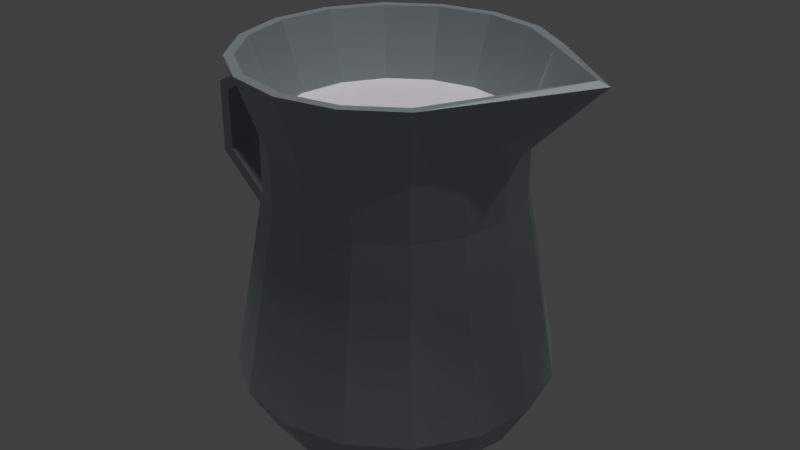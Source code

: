 # Source: LowPolyPitcher.blend  (saved by Blender 2.78.0; exported with 4.5.12 LTS)
import bpy
from mathutils import Matrix  # noqa: F401  (used for matrix-valued properties, if any)

bpy.ops.wm.read_factory_settings(use_empty=True)
scene = bpy.context.scene
scene.name = 'Scene'

# ---- collections
col_collection_1 = bpy.data.collections.new('Collection 1'); scene.collection.children.link(col_collection_1)

# ---- materials (node trees are filled in below, after node groups)
mat_mat3 = bpy.data.materials.new('mat3')
mat_mat3.alpha_threshold = 0.0
mat_mat3.diffuse_color = (1.0, 0.9699, 0.9699, 1.0)
mat_mat3.roughness = 0.5
mat_mat1 = bpy.data.materials.new('mat1')
mat_mat1.alpha_threshold = 0.0
mat_mat1.diffuse_color = (1.0, 0.9165, 0.8322, 1.0)
mat_mat1.roughness = 0.5

# ---- material node trees
mat_mat3.use_nodes = True; mat_mat3.node_tree.nodes.clear()
_N = mat_mat3.node_tree.nodes; _L = mat_mat3.node_tree.links
n0 = _N.new('ShaderNodeOutputMaterial'); n0.name = 'Material Output'; n0.location = (300, 300)
n1 = _N.new('ShaderNodeBsdfDiffuse'); n1.name = 'Diffuse BSDF'; n1.location = (10, 300)
n1.inputs[0].default_value = (1.0, 0.9576, 0.9893, 1.0)
_L.new(n1.outputs[0], n0.inputs[0])
n0.is_active_output = True
mat_mat1.use_nodes = True; mat_mat1.node_tree.nodes.clear()
_N = mat_mat1.node_tree.nodes; _L = mat_mat1.node_tree.links
n0 = _N.new('ShaderNodeOutputMaterial'); n0.name = 'Material Output'; n0.location = (300, 300)
n1 = _N.new('ShaderNodeBsdfAnisotropic'); n1.name = 'Glossy BSDF'; n1.location = (10, 300)
n1.distribution = 'GGX'
n1.inputs[0].default_value = (0.5855, 0.6663, 0.686, 1.0)
n1.inputs[1].default_value = 0.7217
_L.new(n1.outputs[0], n0.inputs[0])
n0.is_active_output = True

# ---- world
world_world = bpy.data.worlds.new('World'); scene.world = world_world
world_world.color = (0.05088, 0.05088, 0.05088)
world_world.use_sun_shadow = False
world_world.sun_shadow_jitter_overblur = 0.0
world_world.cycles.sampling_method = 'MANUAL'

# ---- lights
light_sun = bpy.data.lights.new('Sun', 'SUN')
light_sun.transmission_factor = 0.0
light_sun.angle = 0.1993
light_sun.energy = 1.0
light_sun.shadow_buffer_clip_start = 0.5
light_sun.shadow_soft_size = 0.1
light_sun.shadow_cascade_max_distance = 1000.0
light_lamp = bpy.data.lights.new('Lamp', 'POINT')
light_lamp.transmission_factor = 0.0
light_lamp.cutoff_distance = 30.0
light_lamp.energy = 100.0
light_lamp.shadow_buffer_clip_start = 1.001
light_lamp.shadow_soft_size = 0.1
light_lamp.shadow_maximum_resolution = 0.006
light_lamp.use_absolute_resolution = True

# ---- meshes
me_combin_004 = bpy.data.meshes.new('Combin_004')
me_combin_004.from_pydata([(35.25, 2.54, -4.174e-31), (32.57, 2.54, 13.49), (24.93, 2.54, 24.93), (13.49, 2.54, 32.57), (3.717e-13, 2.54, 35.25), (-13.49, 2.54, 32.57), (-24.93, 2.54, 24.93), (-32.57, 2.54, 13.49), (-35.25, 2.54, -1.878e-30), (-32.57, 2.54, -13.49), (-24.93, 2.54, -24.93), (-13.49, 2.54, -32.57), (3.717e-13, 2.54, -35.25), (13.49, 2.54, -32.57), (24.93, 2.54, -24.93), (32.57, 2.54, -13.49), (-33.07, 82.55, -1.88e-15), (-30.55, 82.55, 12.66), (-23.38, 82.55, 23.38), (-12.66, 82.55, 30.55), (3.491e-13, 82.55, 33.07), (12.66, 82.55, 30.55), (23.38, 82.55, 23.38), (30.55, 82.55, 12.66), (33.07, 82.55, -1.88e-15), (30.55, 82.55, -12.66), (23.38, 82.55, -23.38), (12.66, 82.55, -30.55), (3.491e-13, 82.55, -33.07), (-12.66, 82.55, -30.55), (-23.38, 82.55, -23.38), (-30.55, 82.55, -12.66), (41.78, 13.74, 0.0), (35.25, 2.54, -4.174e-31), (32.57, 2.54, 13.49), (38.6, 13.74, 15.99), (41.78, 13.74, 0.0), (29.97, 65.13, 12.41), (32.44, 65.13, 0.0), (38.6, 13.74, 15.99), (30.55, 82.55, 12.66), (33.07, 82.55, -1.88e-15), (32.44, 80.77, 0.0), (29.97, 80.77, 12.41), (29.97, 65.13, 12.41), (32.44, 80.77, 0.0), (32.44, 65.13, 0.0), (29.97, 80.77, 12.41), (-32.57, 2.54, 13.49), (-35.25, 2.54, -1.878e-30), (-41.78, 13.74, 0.0), (-38.6, 13.74, 15.99), (-38.6, 13.74, 15.99), (-32.44, 65.13, 0.0), (-41.78, 13.74, 0.0), (-29.97, 65.13, 12.41), (-33.07, 82.55, -1.88e-15), (-32.44, 80.77, 1.52e-15), (-30.55, 82.55, 12.66), (-29.97, 80.77, 12.41), (-32.44, 65.13, 0.0), (-29.97, 80.77, 12.41), (-29.97, 65.13, 12.41), (-32.44, 80.77, 1.52e-15), (-24.93, 2.54, 24.93), (-32.57, 2.54, 13.49), (-38.6, 13.74, 15.99), (-29.55, 13.74, 29.55), (-29.55, 13.74, 29.55), (-38.6, 13.74, 15.99), (-29.97, 65.13, 12.41), (-22.94, 65.13, 22.94), (-30.55, 82.55, 12.66), (-29.97, 80.77, 12.41), (-23.38, 82.55, 23.38), (-22.94, 80.77, 22.94), (-29.97, 65.13, 12.41), (-22.94, 80.77, 22.94), (-22.94, 65.13, 22.94), (-29.97, 80.77, 12.41), (-13.49, 2.54, 32.57), (-24.93, 2.54, 24.93), (-29.55, 13.74, 29.55), (-15.99, 13.74, 38.6), (-15.99, 13.74, 38.6), (-29.55, 13.74, 29.55), (-22.94, 65.13, 22.94), (-12.41, 65.13, 29.97), (-23.38, 82.55, 23.38), (-22.94, 80.77, 22.94), (-12.66, 82.55, 30.55), (-12.41, 80.77, 29.97), (-22.94, 80.77, 22.94), (-22.94, 65.13, 22.94), (-12.41, 80.77, 29.97), (-12.41, 65.13, 29.97), (4.436e-13, 13.74, 41.78), (3.717e-13, 2.54, 35.25), (-13.49, 2.54, 32.57), (-15.99, 13.74, 38.6), (4.436e-13, 13.74, 41.78), (-15.99, 13.74, 38.6), (-12.41, 65.13, 29.97), (3.451e-13, 65.13, 32.44), (-12.66, 82.55, 30.55), (-12.41, 80.77, 29.97), (3.491e-13, 82.55, 33.07), (3.486e-13, 80.77, 32.44), (-12.41, 80.77, 29.97), (-12.41, 65.13, 29.97), (3.486e-13, 80.77, 32.44), (3.451e-13, 65.13, 32.44), (15.99, 13.74, 38.6), (13.49, 2.54, 32.57), (3.717e-13, 2.54, 35.25), (4.436e-13, 13.74, 41.78), (15.99, 13.74, 38.6), (4.436e-13, 13.74, 41.78), (3.451e-13, 65.13, 32.44), (12.41, 65.13, 29.97), (12.66, 82.55, 30.55), (3.491e-13, 82.55, 33.07), (3.486e-13, 80.77, 32.44), (12.41, 80.77, 29.97), (3.451e-13, 65.13, 32.44), (12.41, 80.77, 29.97), (12.41, 65.13, 29.97), (3.486e-13, 80.77, 32.44), (24.93, 2.54, 24.93), (13.49, 2.54, 32.57), (15.99, 13.74, 38.6), (29.55, 13.74, 29.55), (29.55, 13.74, 29.55), (15.99, 13.74, 38.6), (12.41, 65.13, 29.97), (22.94, 65.13, 22.94), (23.38, 82.55, 23.38), (12.66, 82.55, 30.55), (12.41, 80.77, 29.97), (22.94, 80.77, 22.94), (12.41, 65.13, 29.97), (22.94, 80.77, 22.94), (22.94, 65.13, 22.94), (12.41, 80.77, 29.97), (32.57, 2.54, 13.49), (24.93, 2.54, 24.93), (29.55, 13.74, 29.55), (38.6, 13.74, 15.99), (38.6, 13.74, 15.99), (29.97, 65.13, 12.41), (29.55, 13.74, 29.55), (22.94, 65.13, 22.94), (30.55, 82.55, 12.66), (23.38, 82.55, 23.38), (22.94, 80.77, 22.94), (29.97, 80.77, 12.41), (22.94, 80.77, 22.94), (29.97, 80.77, 12.41), (29.97, 65.13, 12.41), (22.94, 65.13, 22.94), (41.78, 13.74, 0.0), (32.57, 2.54, -13.49), (35.25, 2.54, -4.174e-31), (38.6, 13.74, -15.99), (41.78, 13.74, 0.0), (32.44, 65.13, 0.0), (38.6, 13.74, -15.99), (29.97, 65.13, -12.41), (33.07, 82.55, -1.88e-15), (30.55, 82.55, -12.66), (32.44, 80.77, 0.0), (29.97, 80.77, -12.41), (29.97, 65.13, -12.41), (32.44, 80.77, 0.0), (32.44, 65.13, 0.0), (29.97, 80.77, -12.41), (-35.25, 2.54, -1.878e-30), (-32.57, 2.54, -13.49), (-41.78, 13.74, 0.0), (-38.6, 13.74, -15.99), (-38.6, 13.74, -15.99), (-32.44, 65.13, 0.0), (-29.97, 65.13, -12.41), (-41.78, 13.74, 0.0), (-30.55, 82.55, -12.66), (-33.07, 82.55, -1.88e-15), (-32.44, 80.77, 1.52e-15), (-29.97, 80.77, -12.41), (-32.44, 65.13, 0.0), (-29.97, 80.77, -12.41), (-32.44, 80.77, 1.52e-15), (-29.97, 65.13, -12.41), (-32.57, 2.54, -13.49), (-24.93, 2.54, -24.93), (-38.6, 13.74, -15.99), (-29.55, 13.74, -29.55), (-29.55, 13.74, -29.55), (-29.97, 65.13, -12.41), (-22.94, 65.13, -22.94), (-38.6, 13.74, -15.99), (-23.38, 82.55, -23.38), (-30.55, 82.55, -12.66), (-29.97, 80.77, -12.41), (-22.94, 80.77, -22.94), (-29.97, 65.13, -12.41), (-22.94, 65.13, -22.94), (-22.94, 80.77, -22.94), (-29.97, 80.77, -12.41), (-24.93, 2.54, -24.93), (-13.49, 2.54, -32.57), (-29.55, 13.74, -29.55), (-15.99, 13.74, -38.6), (-15.99, 13.74, -38.6), (-22.94, 65.13, -22.94), (-12.41, 65.13, -29.97), (-29.55, 13.74, -29.55), (-12.66, 82.55, -30.55), (-23.38, 82.55, -23.38), (-22.94, 80.77, -22.94), (-12.41, 80.77, -29.97), (-22.94, 65.13, -22.94), (-22.94, 80.77, -22.94), (-12.41, 65.13, -29.97), (-12.41, 80.77, -29.97), (4.436e-13, 13.74, -41.78), (-13.49, 2.54, -32.57), (3.717e-13, 2.54, -35.25), (-15.99, 13.74, -38.6), (4.436e-13, 13.74, -41.78), (-12.41, 65.13, -29.97), (3.451e-13, 65.13, -32.44), (-15.99, 13.74, -38.6), (3.491e-13, 82.55, -33.07), (-12.66, 82.55, -30.55), (-12.41, 80.77, -29.97), (3.486e-13, 80.77, -32.44), (-12.41, 65.13, -29.97), (-12.41, 80.77, -29.97), (3.486e-13, 80.77, -32.44), (3.451e-13, 65.13, -32.44), (15.99, 13.74, -38.6), (3.717e-13, 2.54, -35.25), (4.436e-13, 13.74, -41.78), (13.49, 2.54, -32.57), (15.99, 13.74, -38.6), (3.451e-13, 65.13, -32.44), (12.41, 65.13, -29.97), (4.436e-13, 13.74, -41.78), (12.66, 82.55, -30.55), (3.491e-13, 82.55, -33.07), (3.486e-13, 80.77, -32.44), (12.41, 80.77, -29.97), (3.451e-13, 65.13, -32.44), (12.41, 80.77, -29.97), (3.486e-13, 80.77, -32.44), (12.41, 65.13, -29.97), (13.49, 2.54, -32.57), (24.93, 2.54, -24.93), (15.99, 13.74, -38.6), (29.55, 13.74, -29.55), (29.55, 13.74, -29.55), (12.41, 65.13, -29.97), (22.94, 65.13, -22.94), (15.99, 13.74, -38.6), (23.38, 82.55, -23.38), (12.66, 82.55, -30.55), (12.41, 80.77, -29.97), (22.94, 80.77, -22.94), (12.41, 65.13, -29.97), (22.94, 65.13, -22.94), (22.94, 80.77, -22.94), (12.41, 80.77, -29.97), (24.93, 2.54, -24.93), (32.57, 2.54, -13.49), (29.55, 13.74, -29.55), (38.6, 13.74, -15.99), (38.6, 13.74, -15.99), (22.94, 65.13, -22.94), (29.55, 13.74, -29.55), (29.97, 65.13, -12.41), (30.55, 82.55, -12.66), (23.38, 82.55, -23.38), (22.94, 80.77, -22.94), (29.97, 80.77, -12.41), (22.94, 80.77, -22.94), (29.97, 65.13, -12.41), (29.97, 80.77, -12.41), (22.94, 65.13, -22.94)], [], [(10, 8, 9), (11, 7, 10), (12, 6, 11), (7, 8, 10), (6, 7, 11), (6, 12, 5), (5, 12, 13), (14, 4, 13), (3, 14, 15), (15, 0, 2), (3, 4, 14), (15, 2, 3), (0, 1, 2), (5, 13, 4), (25, 23, 24), (28, 25, 26), (25, 28, 23), (21, 22, 23), (23, 20, 21), (17, 20, 23), (26, 27, 28), (30, 28, 29), (28, 30, 31), (17, 28, 31), (18, 19, 20), (18, 20, 17), (17, 31, 16), (28, 17, 23), (33, 32, 35), (35, 34, 33), (37, 39, 36), (37, 36, 38), (42, 41, 40), (40, 43, 42), (44, 46, 45), (44, 45, 47), (48, 51, 50), (50, 49, 48), (52, 55, 53), (52, 53, 54), (59, 58, 56), (56, 57, 59), (60, 62, 61), (60, 61, 63), (64, 67, 66), (66, 65, 64), (68, 71, 70), (68, 70, 69), (75, 74, 72), (72, 73, 75), (76, 78, 77), (76, 77, 79), (81, 83, 82), (83, 81, 80), (84, 87, 86), (84, 86, 85), (91, 90, 88), (88, 89, 91), (93, 95, 94), (93, 94, 92), (97, 96, 99), (99, 98, 97), (100, 103, 102), (100, 102, 101), (107, 106, 104), (104, 105, 107), (109, 111, 110), (109, 110, 108), (113, 112, 115), (115, 114, 113), (116, 119, 118), (116, 118, 117), (123, 120, 121), (121, 122, 123), (124, 126, 125), (124, 125, 127), (129, 131, 130), (131, 129, 128), (132, 135, 134), (132, 134, 133), (139, 136, 137), (137, 138, 139), (140, 142, 141), (140, 141, 143), (145, 147, 146), (147, 145, 144), (148, 149, 151), (148, 151, 150), (155, 152, 153), (153, 154, 155), (159, 158, 157), (159, 157, 156), (162, 163, 160), (163, 162, 161), (166, 167, 165), (166, 165, 164), (170, 169, 168), (169, 170, 171), (175, 173, 174), (175, 174, 172), (177, 178, 179), (178, 177, 176), (183, 181, 182), (183, 182, 180), (187, 185, 184), (185, 187, 186), (190, 189, 191), (190, 191, 188), (193, 194, 195), (194, 193, 192), (199, 197, 198), (199, 198, 196), (203, 201, 200), (201, 203, 202), (207, 206, 205), (207, 205, 204), (209, 210, 211), (210, 209, 208), (215, 213, 214), (215, 214, 212), (219, 217, 216), (217, 219, 218), (221, 223, 222), (221, 222, 220), (226, 227, 224), (227, 226, 225), (231, 229, 230), (231, 230, 228), (235, 233, 232), (233, 235, 234), (237, 238, 239), (237, 239, 236), (243, 242, 240), (242, 243, 241), (247, 245, 246), (247, 246, 244), (251, 249, 248), (249, 251, 250), (254, 253, 255), (254, 255, 252), (256, 258, 259), (259, 257, 256), (263, 261, 262), (263, 262, 260), (267, 265, 264), (265, 267, 266), (271, 270, 269), (271, 269, 268), (272, 274, 275), (275, 273, 272), (278, 277, 279), (278, 279, 276), (283, 281, 280), (281, 283, 282), (284, 286, 285), (284, 285, 287)])
_uv = me_combin_004.uv_layers.new(name='UVMap')
_uv.uv.foreach_set('vector', [0.311, 0.1107, 0.311, 0.248, 0.2973, 0.1794, 0.3499, 0.05253, 0.3499, 0.3062, 0.311, 0.1107, 0.408, 0.01365, 0.408, 0.3451, 0.3499, 0.05253, 0.3499, 0.3062, 0.311, 0.248, 0.311, 0.1107, 0.408, 0.3451, 0.3499, 0.3062, 0.3499, 0.05253, 0.408, 0.3451, 0.408, 0.01365, 0.4767, 0.3587, 0.4767, 0.3587, 0.408, 0.01365, 0.4767, 0.0, 0.5453, 0.01365, 0.5453, 0.3451, 0.4767, 0.0, 0.6035, 0.3062, 0.5453, 0.01365, 0.6035, 0.05253, 0.6035, 0.05253, 0.6424, 0.1107, 0.6424, 0.248, 0.6035, 0.3062, 0.5453, 0.3451, 0.5453, 0.01365, 0.6035, 0.05253, 0.6424, 0.248, 0.6035, 0.3062, 0.6424, 0.1107, 0.656, 0.1794, 0.6424, 0.248, 0.4767, 0.3587, 0.4767, 0.0, 0.5453, 0.3451, 0.9495, 0.4918, 0.831, 0.4425, 0.8951, 0.4553, 0.9858, 0.6751, 0.9495, 0.4918, 0.9858, 0.5464, 0.9495, 0.4918, 0.9858, 0.6751, 0.831, 0.4425, 0.7126, 0.4918, 0.7669, 0.4553, 0.831, 0.4425, 0.831, 0.4425, 0.6763, 0.5464, 0.7126, 0.4918, 0.7126, 0.7297, 0.6763, 0.5464, 0.831, 0.4425, 0.9858, 0.5464, 0.9985, 0.6108, 0.9858, 0.6751, 0.8951, 0.7662, 0.9858, 0.6751, 0.9495, 0.7297, 0.9858, 0.6751, 0.8951, 0.7662, 0.831, 0.779, 0.7126, 0.7297, 0.9858, 0.6751, 0.831, 0.779, 0.6763, 0.6751, 0.6635, 0.6108, 0.6763, 0.5464, 0.6763, 0.6751, 0.6763, 0.5464, 0.7126, 0.7297, 0.7126, 0.7297, 0.831, 0.779, 0.7669, 0.7662, 0.9858, 0.6751, 0.7126, 0.7297, 0.831, 0.4425, 0.9146, 0.1766, 0.9146, 0.1106, 0.8322, 0.1188, 0.8322, 0.1188, 0.845, 0.1834, 0.9146, 0.1766, 0.09205, 0.6882, 0.08294, 0.9523, 0.1644, 0.9523, 0.09205, 0.6882, 0.1644, 0.9523, 0.1553, 0.6882, 0.00958, 0.1651, 0.0, 0.1651, 0.00427, 0.2306, 0.00427, 0.2306, 0.01377, 0.2293, 0.00958, 0.1651, 0.2096, 0.2295, 0.2096, 0.2924, 0.2892, 0.2924, 0.2096, 0.2295, 0.2892, 0.2924, 0.2892, 0.2295, 0.2889, 0.08254, 0.223, 0.08254, 0.2311, 0.1636, 0.2311, 0.1636, 0.2958, 0.1509, 0.2889, 0.08254, 0.8307, 0.2656, 0.8214, 0.0, 0.7571, 0.0, 0.8307, 0.2656, 0.7571, 0.0, 0.7478, 0.2656, 0.1162, 0.2939, 0.1066, 0.2939, 0.1109, 0.3594, 0.1109, 0.3594, 0.1204, 0.3581, 0.1162, 0.2939, 0.08123, 0.5554, 0.08123, 0.6198, 0.1608, 0.6198, 0.08123, 0.5554, 0.1608, 0.6198, 0.1608, 0.5554, 0.06594, 0.0, 0.0, 0.0, 0.00815, 0.08107, 0.00815, 0.08107, 0.07281, 0.06841, 0.06594, 0.0, 0.5791, 0.6867, 0.57, 0.4226, 0.5067, 0.4226, 0.5791, 0.6867, 0.5067, 0.4226, 0.4976, 0.6867, 0.05528, 0.1651, 0.0457, 0.1651, 0.04997, 0.2306, 0.04997, 0.2306, 0.05947, 0.2293, 0.05528, 0.1651, 0.2096, 0.2939, 0.2096, 0.3568, 0.2892, 0.3568, 0.2096, 0.2939, 0.2892, 0.3568, 0.2892, 0.2939, 0.1471, 0.1509, 0.07433, 0.08254, 0.08248, 0.1636, 0.07433, 0.08254, 0.1471, 0.1509, 0.1403, 0.08254, 0.6621, 0.9523, 0.6529, 0.6882, 0.5897, 0.6882, 0.6621, 0.9523, 0.5897, 0.6882, 0.5806, 0.9523, 0.1162, 0.1651, 0.1066, 0.1651, 0.1109, 0.2306, 0.1109, 0.2306, 0.1204, 0.2293, 0.1162, 0.1651, 0.08123, 0.4226, 0.08123, 0.487, 0.1608, 0.487, 0.08123, 0.4226, 0.1608, 0.487, 0.1608, 0.4226, 0.9146, 0.2872, 0.9146, 0.2213, 0.8322, 0.2294, 0.8322, 0.2294, 0.845, 0.2941, 0.9146, 0.2872, 0.3303, 0.9523, 0.3212, 0.6882, 0.2579, 0.6882, 0.3303, 0.9523, 0.2579, 0.6882, 0.2488, 0.9523, 0.101, 0.1651, 0.0914, 0.1651, 0.09567, 0.2306, 0.09567, 0.2306, 0.1052, 0.2293, 0.101, 0.1651, 0.1219, 0.3582, 0.1219, 0.4212, 0.2014, 0.4212, 0.1219, 0.3582, 0.2014, 0.4212, 0.2014, 0.3582, 0.9146, 0.3978, 0.9146, 0.3319, 0.8322, 0.34, 0.8322, 0.34, 0.845, 0.4047, 0.9146, 0.3978, 0.4962, 0.6867, 0.4871, 0.4226, 0.4238, 0.4226, 0.4962, 0.6867, 0.4238, 0.4226, 0.4147, 0.6867, 0.04005, 0.2939, 0.03047, 0.2939, 0.03474, 0.3594, 0.03474, 0.3594, 0.04424, 0.3581, 0.04005, 0.2939, 0.1219, 0.2939, 0.1219, 0.3568, 0.2014, 0.3568, 0.1219, 0.2939, 0.2014, 0.3568, 0.2014, 0.2939, 0.2958, 0.06841, 0.223, 0.0, 0.2311, 0.08107, 0.223, 0.0, 0.2958, 0.06841, 0.2889, 0.0, 0.4132, 0.9523, 0.4041, 0.6882, 0.3409, 0.6882, 0.4132, 0.9523, 0.3409, 0.6882, 0.3318, 0.9523, 0.05528, 0.2939, 0.0457, 0.2939, 0.04997, 0.3594, 0.04997, 0.3594, 0.05947, 0.3581, 0.05528, 0.2939, 0.08123, 0.489, 0.08123, 0.5534, 0.1608, 0.5534, 0.08123, 0.489, 0.1608, 0.5534, 0.1608, 0.489, 0.929, 0.1834, 0.9985, 0.1106, 0.9161, 0.1188, 0.9985, 0.1106, 0.929, 0.1834, 0.9985, 0.1766, 0.33, 0.6867, 0.3208, 0.4226, 0.2564, 0.4226, 0.33, 0.6867, 0.2564, 0.4226, 0.2471, 0.6867, 0.08575, 0.2939, 0.07617, 0.2939, 0.08044, 0.3594, 0.08044, 0.3594, 0.08994, 0.3581, 0.08575, 0.2939, 0.1219, 0.2295, 0.1219, 0.2924, 0.2014, 0.2924, 0.1219, 0.2295, 0.2014, 0.2924, 0.2014, 0.2295, 0.8322, 0.06594, 0.9146, 0.00815, 0.8322, 0.0, 0.9146, 0.00815, 0.8322, 0.06594, 0.9017, 0.07281, 0.0, 0.6882, 0.009111, 0.9523, 0.07236, 0.9523, 0.0, 0.6882, 0.07236, 0.9523, 0.08147, 0.6882, 0.02481, 0.2306, 0.0195, 0.1651, 0.01523, 0.2306, 0.0195, 0.1651, 0.02481, 0.2306, 0.029, 0.1663, 0.2096, 0.1651, 0.2096, 0.228, 0.2892, 0.228, 0.2096, 0.1651, 0.2892, 0.228, 0.2892, 0.1651, 0.2146, 0.1636, 0.1568, 0.08254, 0.1487, 0.1636, 0.1568, 0.08254, 0.2146, 0.1636, 0.2215, 0.09521, 0.6635, 0.0, 0.6728, 0.2656, 0.7371, 0.2656, 0.6635, 0.0, 0.7371, 0.2656, 0.7464, 0.0, 0.101, 0.3594, 0.09567, 0.2939, 0.0914, 0.3594, 0.09567, 0.2939, 0.101, 0.3594, 0.1052, 0.2951, 0.08123, 0.6218, 0.08123, 0.6862, 0.1608, 0.6862, 0.08123, 0.6218, 0.1608, 0.6862, 0.1608, 0.6218, 0.1403, 0.08107, 0.08248, 0.0, 0.07433, 0.08107, 0.08248, 0.0, 0.1403, 0.08107, 0.1471, 0.01267, 0.5806, 0.4226, 0.5897, 0.6867, 0.6529, 0.6867, 0.5806, 0.4226, 0.6529, 0.6867, 0.6621, 0.4226, 0.04005, 0.2306, 0.03474, 0.1651, 0.03047, 0.2306, 0.03474, 0.1651, 0.04005, 0.2306, 0.04424, 0.1663, 0.0, 0.489, 0.0, 0.5534, 0.07958, 0.5534, 0.0, 0.489, 0.07958, 0.5534, 0.07958, 0.489, 0.06594, 0.1636, 0.00815, 0.08254, 0.0, 0.1636, 0.00815, 0.08254, 0.06594, 0.1636, 0.07281, 0.09521, 0.4976, 0.6882, 0.5067, 0.9523, 0.57, 0.9523, 0.4976, 0.6882, 0.57, 0.9523, 0.5791, 0.6882, 0.02481, 0.3594, 0.0195, 0.2939, 0.01523, 0.3594, 0.0195, 0.2939, 0.02481, 0.3594, 0.029, 0.2951, 0.0, 0.5554, 0.0, 0.6198, 0.07958, 0.6198, 0.0, 0.5554, 0.07958, 0.6198, 0.07958, 0.5554, 0.9161, 0.3978, 0.9985, 0.34, 0.9161, 0.3319, 0.9985, 0.34, 0.9161, 0.3978, 0.9857, 0.4047, 0.1659, 0.6882, 0.175, 0.9523, 0.2382, 0.9523, 0.1659, 0.6882, 0.2382, 0.9523, 0.2474, 0.6882, 0.08575, 0.2306, 0.08044, 0.1651, 0.07617, 0.2306, 0.08044, 0.1651, 0.08575, 0.2306, 0.08994, 0.1663, 0.0, 0.4226, 0.0, 0.487, 0.07958, 0.487, 0.0, 0.4226, 0.07958, 0.487, 0.07958, 0.4226, 0.9161, 0.2872, 0.9985, 0.2294, 0.9161, 0.2213, 0.9985, 0.2294, 0.9161, 0.2872, 0.9857, 0.2941, 0.3318, 0.4226, 0.3409, 0.6867, 0.4041, 0.6867, 0.3318, 0.4226, 0.4041, 0.6867, 0.4132, 0.4226, 0.07051, 0.2306, 0.0652, 0.1651, 0.06093, 0.2306, 0.0652, 0.1651, 0.07051, 0.2306, 0.0747, 0.1663, 0.2096, 0.3582, 0.2096, 0.4212, 0.2892, 0.4212, 0.2096, 0.3582, 0.2892, 0.4212, 0.2892, 0.3582, 0.2215, 0.01267, 0.1568, 0.0, 0.1487, 0.08107, 0.1487, 0.08107, 0.2146, 0.08107, 0.2215, 0.01267, 0.4147, 0.6882, 0.4238, 0.9523, 0.4871, 0.9523, 0.4147, 0.6882, 0.4871, 0.9523, 0.4962, 0.6882, 0.00958, 0.3594, 0.00427, 0.2939, 0.0, 0.3594, 0.00427, 0.2939, 0.00958, 0.3594, 0.01377, 0.2951, 0.0, 0.6218, 0.0, 0.6862, 0.07958, 0.6862, 0.0, 0.6218, 0.07958, 0.6862, 0.07958, 0.6218, 0.9857, 0.07281, 0.9985, 0.00815, 0.9161, 0.0, 0.9161, 0.0, 0.9161, 0.06594, 0.9857, 0.07281, 0.1625, 0.4226, 0.1717, 0.6867, 0.2361, 0.6867, 0.1625, 0.4226, 0.2361, 0.6867, 0.2454, 0.4226, 0.07051, 0.3594, 0.0652, 0.2939, 0.06093, 0.3594, 0.0652, 0.2939, 0.07051, 0.3594, 0.0747, 0.2951, 0.1219, 0.1651, 0.1219, 0.228, 0.2014, 0.228, 0.1219, 0.1651, 0.2014, 0.228, 0.2014, 0.1651])
me_combin_004.materials.append(mat_mat3)
me_combin_004.use_remesh_preserve_volume = False
me_combin_004.use_remesh_preserve_attributes = False
me_combin_004.use_mirror_vertex_groups = False
me_combin_004.update()
me_boss_extru = bpy.data.meshes.new('Boss-Extru')
me_boss_extru.from_pydata([(-41.07, 13.27, -17.01), (-37.55, 42.53, -7.938), (-38.9, 43.79, 1.157e-14), (-36.87, 46.25, -7.938), (-38.22, 47.51, 1.157e-14), (-34.98, 65.36, 0.0), (-32.32, 65.36, -13.39), (-44.45, 13.27, 0.0), (-39.29, 101.6, -16.28), (-39.39, 92.74, 9.837e-15), (-38.07, 93.48, -7.938), (-42.53, 101.6, -6.679e-30), (-32.32, 80.33, -13.39), (-38.31, 89.71, 9.778e-15), (-34.98, 80.33, 0.0), (-36.99, 90.44, -7.938), (-41.78, 13.74, 0.0), (-36.69, 41.74, 8.531e-15), (-36.34, 41.41, -2.073), (-38.6, 13.74, -15.99), (-29.97, 65.13, -12.41), (-32.44, 65.13, 0.0), (-36.02, 45.45, 9.76e-15), (-34.67, 44.19, -7.938), (-34.89, 42.96, -7.938), (-41.07, 13.27, 17.01), (-38.22, 47.51, 1.157e-14), (-34.98, 65.36, 0.0), (-44.45, 13.27, 0.0), (-38.9, 43.79, 1.157e-14), (-37.55, 42.53, 7.938), (-32.32, 65.36, 13.39), (-36.87, 46.25, 7.938), (-39.29, 101.6, 16.28), (-39.39, 92.74, 9.837e-15), (-42.53, 101.6, -6.679e-30), (-34.98, 80.33, 0.0), (-38.31, 89.71, 9.778e-15), (-38.07, 93.48, 7.938), (-36.99, 90.44, 7.938), (-32.32, 80.33, 13.39), (-41.78, 13.74, 0.0), (-36.69, 41.74, 8.531e-15), (-32.44, 65.13, 0.0), (-36.02, 45.45, 9.76e-15), (-36.34, 41.41, 2.073), (-34.89, 42.96, 7.938), (-34.67, 44.19, 7.938), (-29.97, 65.13, 12.41), (-38.6, 13.74, 15.99), (-42.53, 101.6, -6.679e-30), (-39.29, 101.6, -16.28), (-39.29, 101.6, 16.28), (30.07, 101.6, -30.07), (28.11, 101.6, -28.26), (16.28, 101.6, -39.29), (4.5e-13, 101.6, -42.53), (-16.28, 101.6, -39.29), (-30.07, 101.6, -30.07), (-30.07, 101.6, 30.07), (-16.28, 101.6, 39.29), (4.5e-13, 101.6, 42.53), (16.28, 101.6, 39.29), (30.07, 101.6, 30.07), (28.11, 101.6, 28.26), (15.24, 101.6, 36.8), (28.17, 101.6, 28.17), (4.196e-13, 101.6, 39.83), (-15.24, 101.6, 36.8), (-28.17, 101.6, 28.17), (-36.8, 101.6, 15.24), (-39.83, 101.6, -1.67e-29), (-36.8, 101.6, -15.24), (-28.17, 101.6, -28.17), (-15.24, 101.6, -36.8), (4.196e-13, 101.6, -39.83), (15.24, 101.6, -36.8), (28.17, 101.6, -28.17), (28.18, 101.6, -28.18), (28.18, 101.6, 28.18), (31.68, 85.98, -13.12), (32.14, 84.83, -8.747), (32.61, 83.69, -4.374), (33.07, 82.55, -3.02e-13), (29.97, 80.77, -12.41), (32.44, 80.77, 0.0), (31.68, 85.98, -13.12), (28.18, 101.6, -28.18), (28.17, 101.6, -28.17), (30.51, 91.18, -18.14), (29.34, 96.39, -23.15), (29.04, 97.77, -24.49), (29.7, 94.82, -21.64), (30.36, 91.87, -18.8), (31.02, 88.92, -15.96), (33.07, 82.55, -3.02e-13), (32.61, 83.69, -4.374), (32.14, 84.83, -8.747), (31.68, 85.98, -13.12), (33.36, 82.22, 3.434e-14), (32.12, 85.06, -9.838), (32.54, 84.12, -6.557), (32.96, 83.18, -3.277), (33.92, 1.799e-15, -14.05), (36.71, -9.833e-15, 0.0), (33.92, 1.447e-15, 14.05), (25.96, -9.481e-15, 25.96), (14.05, -1.259e-14, 33.92), (6.2e-13, -8.92e-15, 36.71), (-14.05, -8.94e-15, 33.92), (-25.96, -8.09e-15, 25.96), (-33.92, -1.026e-14, 14.05), (-36.71, 7.953e-15, 0.0), (-33.92, -9.907e-15, -14.05), (-25.96, -7.439e-15, -25.96), (-14.05, -8.09e-15, -33.92), (6.2e-13, -8e-15, -36.71), (14.05, -1.174e-14, -33.92), (25.96, -8.83e-15, -25.96), (-32.57, 2.54, -13.49), (-35.25, 2.54, -5.322e-30), (-32.57, 2.54, 13.49), (-24.93, 2.54, 24.93), (-13.49, 2.54, 32.57), (3.713e-13, 2.54, 35.25), (13.49, 2.54, 32.57), (24.93, 2.54, 24.93), (32.57, 2.54, 13.49), (35.25, 2.54, -5.009e-30), (32.57, 2.54, -13.49), (24.93, 2.54, -24.93), (13.49, 2.54, -32.57), (3.713e-13, 2.54, -35.25), (-13.49, 2.54, -32.57), (-24.93, 2.54, -24.93), (-41.07, 13.27, -17.01), (-44.45, 13.27, 0.0), (-36.71, 7.953e-15, 0.0), (-33.92, -9.907e-15, -14.05), (-34.98, 65.36, 0.0), (-32.32, 80.33, -13.39), (-32.32, 65.36, -13.39), (-34.98, 80.33, 0.0), (-39.83, 101.6, -1.67e-29), (-36.8, 101.6, -15.24), (-29.97, 80.77, -12.41), (-32.44, 80.77, 0.0), (-32.44, 65.13, 0.0), (-32.44, 80.77, 0.0), (-29.97, 65.13, -12.41), (-29.97, 80.77, -12.41), (-41.78, 13.74, 0.0), (-32.57, 2.54, -13.49), (-35.25, 2.54, -5.322e-30), (-38.6, 13.74, -15.99), (-33.92, -9.907e-15, -14.05), (-25.96, -7.439e-15, -25.96), (-41.07, 13.27, -17.01), (-31.43, 13.27, -31.43), (-31.43, 13.27, -31.43), (-32.32, 65.36, -13.39), (-24.73, 65.36, -24.73), (-41.07, 13.27, -17.01), (-24.73, 65.36, -24.73), (-32.32, 80.33, -13.39), (-32.32, 65.36, -13.39), (-24.73, 80.33, -24.73), (-39.29, 101.6, -16.28), (-32.32, 80.33, -13.39), (-30.07, 101.6, -30.07), (-24.73, 80.33, -24.73), (-36.8, 101.6, -15.24), (-29.97, 80.77, -12.41), (-28.17, 101.6, -28.17), (-22.94, 80.77, -22.94), (-22.94, 65.13, -22.94), (-22.94, 80.77, -22.94), (-29.97, 65.13, -12.41), (-29.97, 80.77, -12.41), (-29.55, 13.74, -29.55), (-38.6, 13.74, -15.99), (-29.97, 65.13, -12.41), (-22.94, 65.13, -22.94), (-24.93, 2.54, -24.93), (-32.57, 2.54, -13.49), (-38.6, 13.74, -15.99), (-29.55, 13.74, -29.55), (-25.96, -7.439e-15, -25.96), (-14.05, -8.09e-15, -33.92), (-31.43, 13.27, -31.43), (-17.01, 13.27, -41.07), (-17.01, 13.27, -41.07), (-24.73, 65.36, -24.73), (-13.39, 65.36, -32.32), (-31.43, 13.27, -31.43), (-24.73, 65.36, -24.73), (-24.73, 80.33, -24.73), (-13.39, 80.33, -32.32), (-13.39, 65.36, -32.32), (-16.28, 101.6, -39.29), (-30.07, 101.6, -30.07), (-24.73, 80.33, -24.73), (-13.39, 80.33, -32.32), (-15.24, 101.6, -36.8), (-28.17, 101.6, -28.17), (-22.94, 80.77, -22.94), (-12.41, 80.77, -29.97), (-12.41, 65.13, -29.97), (-12.41, 80.77, -29.97), (-22.94, 65.13, -22.94), (-22.94, 80.77, -22.94), (-15.99, 13.74, -38.6), (-29.55, 13.74, -29.55), (-22.94, 65.13, -22.94), (-12.41, 65.13, -29.97), (-13.49, 2.54, -32.57), (-24.93, 2.54, -24.93), (-29.55, 13.74, -29.55), (-15.99, 13.74, -38.6), (-14.05, -8.09e-15, -33.92), (6.2e-13, -8e-15, -36.71), (-17.01, 13.27, -41.07), (4.709e-13, 13.27, -44.45), (4.709e-13, 13.27, -44.45), (-13.39, 65.36, -32.32), (3.722e-13, 65.36, -34.98), (-17.01, 13.27, -41.07), (-13.39, 65.36, -32.32), (3.722e-13, 65.36, -34.98), (-13.39, 80.33, -32.32), (3.726e-13, 80.33, -34.98), (4.5e-13, 101.6, -42.53), (-16.28, 101.6, -39.29), (-13.39, 80.33, -32.32), (3.726e-13, 80.33, -34.98), (-15.24, 101.6, -36.8), (-12.41, 80.77, -29.97), (4.196e-13, 101.6, -39.83), (3.454e-13, 80.77, -32.44), (3.43e-13, 65.13, -32.44), (3.454e-13, 80.77, -32.44), (-12.41, 65.13, -29.97), (-12.41, 80.77, -29.97), (4.406e-13, 13.74, -41.78), (-15.99, 13.74, -38.6), (-12.41, 65.13, -29.97), (3.43e-13, 65.13, -32.44), (4.406e-13, 13.74, -41.78), (3.713e-13, 2.54, -35.25), (-13.49, 2.54, -32.57), (-15.99, 13.74, -38.6), (6.2e-13, -8e-15, -36.71), (14.05, -1.174e-14, -33.92), (4.709e-13, 13.27, -44.45), (17.01, 13.27, -41.07), (17.01, 13.27, -41.07), (3.722e-13, 65.36, -34.98), (13.39, 65.36, -32.32), (4.709e-13, 13.27, -44.45), (3.722e-13, 65.36, -34.98), (3.726e-13, 80.33, -34.98), (13.39, 65.36, -32.32), (13.39, 80.33, -32.32), (16.28, 101.6, -39.29), (4.5e-13, 101.6, -42.53), (3.726e-13, 80.33, -34.98), (13.39, 80.33, -32.32), (4.196e-13, 101.6, -39.83), (3.454e-13, 80.77, -32.44), (15.24, 101.6, -36.8), (12.41, 80.77, -29.97), (12.41, 65.13, -29.97), (12.41, 80.77, -29.97), (3.43e-13, 65.13, -32.44), (3.454e-13, 80.77, -32.44), (15.99, 13.74, -38.6), (4.406e-13, 13.74, -41.78), (3.43e-13, 65.13, -32.44), (12.41, 65.13, -29.97), (15.99, 13.74, -38.6), (13.49, 2.54, -32.57), (3.713e-13, 2.54, -35.25), (4.406e-13, 13.74, -41.78), (14.05, -1.174e-14, -33.92), (25.96, -8.83e-15, -25.96), (17.01, 13.27, -41.07), (31.43, 13.27, -31.43), (31.43, 13.27, -31.43), (13.39, 65.36, -32.32), (24.73, 65.36, -24.73), (17.01, 13.27, -41.07), (13.39, 80.33, -32.32), (24.73, 65.36, -24.73), (13.39, 65.36, -32.32), (24.73, 80.33, -24.73), (30.07, 101.6, -30.07), (16.28, 101.6, -39.29), (13.39, 80.33, -32.32), (24.73, 80.33, -24.73), (28.17, 101.6, -28.17), (15.24, 101.6, -36.8), (12.41, 80.77, -29.97), (22.94, 80.77, -22.94), (22.94, 65.13, -22.94), (22.94, 80.77, -22.94), (12.41, 65.13, -29.97), (12.41, 80.77, -29.97), (29.55, 13.74, -29.55), (15.99, 13.74, -38.6), (12.41, 65.13, -29.97), (22.94, 65.13, -22.94), (24.93, 2.54, -24.93), (13.49, 2.54, -32.57), (15.99, 13.74, -38.6), (29.55, 13.74, -29.55), (25.96, -8.83e-15, -25.96), (33.92, 1.799e-15, -14.05), (31.43, 13.27, -31.43), (41.07, 13.27, -17.01), (41.07, 13.27, -17.01), (24.73, 65.36, -24.73), (32.32, 65.36, -13.39), (31.43, 13.27, -31.43), (24.73, 80.33, -24.73), (24.73, 65.36, -24.73), (32.32, 80.33, -13.39), (32.32, 65.36, -13.39), (30.07, 101.6, -30.07), (24.73, 80.33, -24.73), (32.32, 80.33, -13.39), (33.86, 85.04, -14.03), (28.17, 101.6, -28.17), (31.68, 85.98, -13.12), (29.97, 80.77, -12.41), (22.94, 80.77, -22.94), (29.34, 96.39, -23.15), (30.51, 91.18, -18.14), (29.97, 65.13, -12.41), (29.97, 80.77, -12.41), (22.94, 65.13, -22.94), (22.94, 80.77, -22.94), (38.6, 13.74, -15.99), (29.55, 13.74, -29.55), (22.94, 65.13, -22.94), (29.97, 65.13, -12.41), (38.6, 13.74, -15.99), (32.57, 2.54, -13.49), (24.93, 2.54, -24.93), (29.55, 13.74, -29.55), (44.45, 13.27, 0.0), (33.92, 1.799e-15, -14.05), (41.07, 13.27, -17.01), (36.71, -9.833e-15, 0.0), (41.07, 13.27, -17.01), (32.32, 65.36, -13.39), (34.98, 65.36, 0.0), (44.45, 13.27, 0.0), (34.98, 80.33, 2.26e-13), (32.32, 80.33, -13.39), (32.32, 65.36, -13.39), (34.98, 65.36, 0.0), (33.86, 85.04, -14.03), (32.32, 80.33, -13.39), (34.98, 80.33, 2.26e-13), (29.97, 65.13, -12.41), (32.44, 65.13, 0.0), (32.44, 80.77, 0.0), (29.97, 80.77, -12.41), (38.6, 13.74, -15.99), (29.97, 65.13, -12.41), (32.44, 65.13, 0.0), (41.78, 13.74, 0.0), (35.25, 2.54, -5.009e-30), (32.57, 2.54, -13.49), (38.6, 13.74, -15.99), (41.78, 13.74, 0.0), (60.04, 105.9, 0.0), (33.86, 85.04, -14.03), (30.07, 101.6, -30.07), (56.93, 106.7, 0.0), (28.11, 101.6, -28.26), (28.18, 101.6, -28.18), (31.68, 85.98, -13.12), (31.02, 88.92, -15.96), (30.36, 91.87, -18.8), (29.7, 94.82, -21.64), (29.04, 97.77, -24.49), (56.17, 105.5, 2.996e-15), (56.17, 105.5, 2.996e-15), (31.68, 85.98, -13.12), (33.36, 82.22, 3.434e-14), (32.96, 83.18, -3.277), (32.54, 84.12, -6.557), (32.12, 85.06, -9.838), (34.98, 80.33, 2.26e-13), (33.86, 85.04, -14.03), (60.04, 105.9, 0.0), (33.36, 82.22, 3.434e-14), (33.07, 82.55, -3.02e-13), (32.72, 83.41, 3.28), (32.37, 84.26, 6.561), (32.03, 85.12, 9.841), (31.68, 85.98, 13.12), (32.12, 85.06, 9.838), (32.54, 84.12, 6.557), (32.96, 83.18, 3.277), (31.68, 85.98, 13.12), (32.44, 80.77, 0.0), (33.07, 82.55, -3.02e-13), (32.72, 83.41, 3.28), (32.37, 84.26, 6.561), (32.03, 85.12, 9.841), (29.97, 80.77, 12.41), (28.17, 101.6, 28.17), (29.97, 80.77, 12.41), (31.68, 85.98, 13.12), (30.8, 89.88, 16.88), (29.92, 93.79, 20.64), (29.04, 97.69, 24.41), (22.94, 80.77, 22.94), (31.68, 85.98, 13.12), (28.18, 101.6, 28.18), (28.17, 101.6, 28.17), (30.8, 89.88, 16.88), (29.92, 93.79, 20.64), (29.04, 97.69, 24.41), (29.04, 97.77, 24.49), (29.7, 94.82, 21.64), (30.36, 91.87, 18.8), (31.02, 88.92, 15.96), (-41.07, 13.27, 17.01), (-44.45, 13.27, 0.0), (-33.92, -1.026e-14, 14.05), (-36.71, 7.953e-15, 0.0), (-34.98, 65.36, 0.0), (-32.32, 80.33, 13.39), (-32.32, 65.36, 13.39), (-34.98, 80.33, 0.0), (-36.8, 101.6, 15.24), (-39.83, 101.6, -1.67e-29), (-32.44, 80.77, 0.0), (-29.97, 80.77, 12.41), (-32.44, 80.77, 0.0), (-32.44, 65.13, 0.0), (-29.97, 80.77, 12.41), (-29.97, 65.13, 12.41), (-38.6, 13.74, 15.99), (-41.78, 13.74, 0.0), (-35.25, 2.54, -5.322e-30), (-32.57, 2.54, 13.49), (-25.96, -8.09e-15, 25.96), (-33.92, -1.026e-14, 14.05), (-41.07, 13.27, 17.01), (-31.43, 13.27, 31.43), (-31.43, 13.27, 31.43), (-41.07, 13.27, 17.01), (-32.32, 65.36, 13.39), (-24.73, 65.36, 24.73), (-24.73, 65.36, 24.73), (-32.32, 65.36, 13.39), (-32.32, 80.33, 13.39), (-24.73, 80.33, 24.73), (-32.32, 80.33, 13.39), (-39.29, 101.6, 16.28), (-24.73, 80.33, 24.73), (-30.07, 101.6, 30.07), (-28.17, 101.6, 28.17), (-36.8, 101.6, 15.24), (-29.97, 80.77, 12.41), (-22.94, 80.77, 22.94), (-22.94, 80.77, 22.94), (-22.94, 65.13, 22.94), (-29.97, 80.77, 12.41), (-29.97, 65.13, 12.41), (-29.55, 13.74, 29.55), (-29.97, 65.13, 12.41), (-22.94, 65.13, 22.94), (-38.6, 13.74, 15.99), (-32.57, 2.54, 13.49), (-24.93, 2.54, 24.93), (-38.6, 13.74, 15.99), (-29.55, 13.74, 29.55), (-14.05, -8.94e-15, 33.92), (-25.96, -8.09e-15, 25.96), (-31.43, 13.27, 31.43), (-17.01, 13.27, 41.07), (-17.01, 13.27, 41.07), (-31.43, 13.27, 31.43), (-24.73, 65.36, 24.73), (-13.39, 65.36, 32.32), (-24.73, 65.36, 24.73), (-13.39, 65.36, 32.32), (-24.73, 80.33, 24.73), (-13.39, 80.33, 32.32), (-16.28, 101.6, 39.29), (-30.07, 101.6, 30.07), (-24.73, 80.33, 24.73), (-13.39, 80.33, 32.32), (-15.24, 101.6, 36.8), (-28.17, 101.6, 28.17), (-22.94, 80.77, 22.94), (-12.41, 80.77, 29.97), (-12.41, 80.77, 29.97), (-12.41, 65.13, 29.97), (-22.94, 80.77, 22.94), (-22.94, 65.13, 22.94), (-15.99, 13.74, 38.6), (-22.94, 65.13, 22.94), (-12.41, 65.13, 29.97), (-29.55, 13.74, 29.55), (-24.93, 2.54, 24.93), (-13.49, 2.54, 32.57), (-29.55, 13.74, 29.55), (-15.99, 13.74, 38.6), (6.2e-13, -8.92e-15, 36.71), (-14.05, -8.94e-15, 33.92), (-17.01, 13.27, 41.07), (4.709e-13, 13.27, 44.45), (4.709e-13, 13.27, 44.45), (-17.01, 13.27, 41.07), (-13.39, 65.36, 32.32), (3.722e-13, 65.36, 34.98), (-13.39, 65.36, 32.32), (3.722e-13, 65.36, 34.98), (-13.39, 80.33, 32.32), (3.726e-13, 80.33, 34.98), (-16.28, 101.6, 39.29), (-13.39, 80.33, 32.32), (3.726e-13, 80.33, 34.98), (4.5e-13, 101.6, 42.53), (4.196e-13, 101.6, 39.83), (-15.24, 101.6, 36.8), (-12.41, 80.77, 29.97), (3.454e-13, 80.77, 32.44), (3.454e-13, 80.77, 32.44), (3.43e-13, 65.13, 32.44), (-12.41, 80.77, 29.97), (-12.41, 65.13, 29.97), (4.406e-13, 13.74, 41.78), (-12.41, 65.13, 29.97), (3.43e-13, 65.13, 32.44), (-15.99, 13.74, 38.6), (4.406e-13, 13.74, 41.78), (-13.49, 2.54, 32.57), (-15.99, 13.74, 38.6), (3.713e-13, 2.54, 35.25), (14.05, -1.259e-14, 33.92), (6.2e-13, -8.92e-15, 36.71), (4.709e-13, 13.27, 44.45), (17.01, 13.27, 41.07), (17.01, 13.27, 41.07), (4.709e-13, 13.27, 44.45), (3.722e-13, 65.36, 34.98), (13.39, 65.36, 32.32), (3.726e-13, 80.33, 34.98), (3.722e-13, 65.36, 34.98), (13.39, 65.36, 32.32), (13.39, 80.33, 32.32), (4.5e-13, 101.6, 42.53), (3.726e-13, 80.33, 34.98), (13.39, 80.33, 32.32), (16.28, 101.6, 39.29), (15.24, 101.6, 36.8), (4.196e-13, 101.6, 39.83), (3.454e-13, 80.77, 32.44), (12.41, 80.77, 29.97), (12.41, 80.77, 29.97), (12.41, 65.13, 29.97), (3.454e-13, 80.77, 32.44), (3.43e-13, 65.13, 32.44), (15.99, 13.74, 38.6), (3.43e-13, 65.13, 32.44), (12.41, 65.13, 29.97), (4.406e-13, 13.74, 41.78), (15.99, 13.74, 38.6), (3.713e-13, 2.54, 35.25), (4.406e-13, 13.74, 41.78), (13.49, 2.54, 32.57), (25.96, -9.481e-15, 25.96), (14.05, -1.259e-14, 33.92), (17.01, 13.27, 41.07), (31.43, 13.27, 31.43), (31.43, 13.27, 31.43), (17.01, 13.27, 41.07), (13.39, 65.36, 32.32), (24.73, 65.36, 24.73), (13.39, 80.33, 32.32), (24.73, 65.36, 24.73), (13.39, 65.36, 32.32), (24.73, 80.33, 24.73), (30.07, 101.6, 30.07), (16.28, 101.6, 39.29), (13.39, 80.33, 32.32), (24.73, 80.33, 24.73), (28.17, 101.6, 28.17), (15.24, 101.6, 36.8), (12.41, 80.77, 29.97), (22.94, 80.77, 22.94), (22.94, 80.77, 22.94), (22.94, 65.13, 22.94), (12.41, 80.77, 29.97), (12.41, 65.13, 29.97), (29.55, 13.74, 29.55), (12.41, 65.13, 29.97), (22.94, 65.13, 22.94), (15.99, 13.74, 38.6), (13.49, 2.54, 32.57), (24.93, 2.54, 24.93), (15.99, 13.74, 38.6), (29.55, 13.74, 29.55), (33.92, 1.447e-15, 14.05), (25.96, -9.481e-15, 25.96), (31.43, 13.27, 31.43), (41.07, 13.27, 17.01), (41.07, 13.27, 17.01), (31.43, 13.27, 31.43), (24.73, 65.36, 24.73), (32.32, 65.36, 13.39), (24.73, 65.36, 24.73), (32.32, 65.36, 13.39), (24.73, 80.33, 24.73), (32.32, 80.33, 13.39), (30.07, 101.6, 30.07), (24.73, 80.33, 24.73), (32.32, 80.33, 13.39), (33.86, 85.04, 14.03), (29.97, 80.77, 12.41), (29.97, 65.13, 12.41), (22.94, 80.77, 22.94), (22.94, 65.13, 22.94), (38.6, 13.74, 15.99), (22.94, 65.13, 22.94), (29.97, 65.13, 12.41), (29.55, 13.74, 29.55), (38.6, 13.74, 15.99), (24.93, 2.54, 24.93), (29.55, 13.74, 29.55), (32.57, 2.54, 13.49), (44.45, 13.27, 0.0), (36.71, -9.833e-15, 0.0), (33.92, 1.447e-15, 14.05), (41.07, 13.27, 17.01), (41.07, 13.27, 17.01), (34.98, 65.36, 0.0), (32.32, 65.36, 13.39), (44.45, 13.27, 0.0), (34.98, 65.36, 0.0), (34.98, 80.33, 2.26e-13), (32.32, 65.36, 13.39), (32.32, 80.33, 13.39), (33.86, 85.04, 14.03), (32.32, 80.33, 13.39), (34.98, 80.33, 2.26e-13), (29.97, 65.13, 12.41), (32.44, 65.13, 0.0), (29.97, 80.77, 12.41), (32.44, 80.77, 0.0), (38.6, 13.74, 15.99), (41.78, 13.74, 0.0), (32.44, 65.13, 0.0), (29.97, 65.13, 12.41), (32.57, 2.54, 13.49), (35.25, 2.54, -5.009e-30), (38.6, 13.74, 15.99), (41.78, 13.74, 0.0), (30.07, 101.6, -30.07), (60.04, 105.9, 0.0), (57.05, 106.7, -7.05e-16), (57.05, 106.7, -7.05e-16), (30.07, 101.6, -30.07), (28.11, 101.6, -28.26), (56.93, 106.7, 0.0), (56.93, 106.7, 0.0), (56.17, 105.5, 2.996e-15), (28.11, 101.6, 28.26), (28.18, 101.6, 28.18), (29.04, 97.77, 24.49), (29.7, 94.82, 21.64), (30.36, 91.87, 18.8), (31.02, 88.92, 15.96), (31.68, 85.98, 13.12), (60.04, 105.9, 0.0), (30.07, 101.6, 30.07), (33.86, 85.04, 14.03), (30.07, 101.6, 30.07), (57.05, 106.7, -7.05e-16), (60.04, 105.9, 0.0), (57.05, 106.7, -7.05e-16), (28.11, 101.6, 28.26), (30.07, 101.6, 30.07), (56.93, 106.7, 0.0), (60.04, 105.9, 0.0), (34.98, 80.33, 2.26e-13), (33.86, 85.04, 14.03), (56.17, 105.5, 2.996e-15), (31.68, 85.98, 13.12), (32.12, 85.06, 9.838), (32.54, 84.12, 6.557), (32.96, 83.18, 3.277), (33.36, 82.22, 3.434e-14), (-34.89, 42.96, 7.938), (-34.67, 44.19, 7.938), (-34.17, 43.73, 7.938), (-34.17, 43.73, -7.938), (-34.17, 43.73, 7.938), (-36.02, 45.45, 9.76e-15), (-34.67, 44.19, -7.938), (-34.67, 44.19, 7.938), (-34.17, 43.73, -7.938), (-34.17, 43.73, 7.938), (-34.89, 42.96, -7.938), (-36.34, 41.41, -2.073), (-36.34, 41.41, 2.073), (-34.89, 42.96, 7.938), (-36.34, 41.41, -2.073), (-36.34, 41.41, 2.073), (-36.69, 41.74, 8.531e-15), (-34.89, 42.96, -7.938), (-34.67, 44.19, -7.938), (-34.17, 43.73, -7.938), (-36.87, 46.25, -7.938), (-37.55, 42.53, -7.938), (-38.07, 93.48, -7.938), (-36.99, 90.44, -7.938), (-57.74, 61.38, -7.938), (-57.74, 82.55, -7.938), (-54.57, 80.68, -7.938), (-54.57, 62.76, -7.938), (-57.74, 82.55, -7.938), (-57.74, 82.55, 7.938), (-38.07, 93.48, -7.938), (-38.07, 93.48, 7.938), (-39.39, 92.74, 9.837e-15), (-36.99, 90.44, -7.938), (-36.99, 90.44, 7.938), (-54.57, 80.68, -7.938), (-54.57, 80.68, 7.938), (-38.31, 89.71, 9.778e-15), (-37.55, 42.53, -7.938), (-37.55, 42.53, 7.938), (-57.74, 61.38, -7.938), (-57.74, 61.38, 7.938), (-38.9, 43.79, 1.157e-14), (-54.57, 62.76, -7.938), (-54.57, 62.76, 7.938), (-36.87, 46.25, -7.938), (-36.87, 46.25, 7.938), (-38.22, 47.51, 1.157e-14), (-36.87, 46.25, 7.938), (-37.55, 42.53, 7.938), (-38.07, 93.48, 7.938), (-36.99, 90.44, 7.938), (-57.74, 82.55, 7.938), (-54.57, 80.68, 7.938), (-57.74, 61.38, 7.938), (-54.57, 62.76, 7.938), (-57.74, 61.38, 7.938), (-57.74, 82.55, 7.938), (-57.74, 61.38, -7.938), (-57.74, 82.55, -7.938), (-54.57, 62.76, -7.938), (-54.57, 80.68, -7.938), (-54.57, 62.76, 7.938), (-54.57, 80.68, 7.938)], [], [(1, 7, 2), (4, 5, 3), (6, 0, 1), (0, 7, 1), (5, 6, 3), (1, 3, 6), (10, 9, 11), (15, 10, 8), (11, 8, 10), (15, 14, 13), (8, 12, 15), (14, 15, 12), (20, 24, 19), (16, 19, 24), (21, 23, 20), (24, 20, 23), (17, 16, 18), (24, 18, 16), (23, 21, 22), (32, 27, 26), (30, 29, 28), (30, 31, 32), (27, 32, 31), (28, 25, 30), (31, 30, 25), (35, 38, 33), (39, 33, 38), (38, 35, 34), (36, 40, 39), (33, 39, 40), (39, 37, 36), (46, 47, 48), (43, 48, 47), (41, 46, 49), (48, 49, 46), (41, 42, 45), (46, 41, 45), (43, 47, 44), (69, 59, 68), (60, 68, 59), (70, 59, 69), (52, 71, 50), (51, 50, 71), (59, 70, 52), (71, 52, 70), (61, 67, 60), (67, 61, 65), (61, 62, 65), (67, 68, 60), (62, 63, 64), (66, 64, 79), (65, 62, 64), (64, 66, 65), (58, 72, 73), (51, 72, 58), (74, 57, 58), (74, 75, 57), (58, 73, 74), (57, 75, 56), (54, 77, 78), (54, 55, 76), (75, 76, 55), (55, 54, 53), (77, 54, 76), (55, 56, 75), (51, 71, 72), (83, 82, 85), (84, 85, 82), (82, 81, 84), (80, 84, 81), (94, 89, 86), (89, 94, 93), (93, 90, 89), (91, 88, 90), (92, 91, 90), (87, 88, 91), (93, 92, 90), (102, 96, 95), (95, 99, 102), (102, 101, 96), (100, 98, 97), (97, 101, 100), (96, 101, 97), (115, 113, 114), (113, 104, 111), (113, 115, 117), (111, 112, 113), (111, 109, 110), (109, 111, 104), (117, 115, 116), (104, 117, 118), (118, 103, 104), (104, 107, 109), (108, 109, 107), (104, 106, 107), (104, 105, 106), (117, 104, 113), (129, 127, 128), (129, 130, 131), (129, 134, 124), (124, 126, 127), (126, 124, 125), (124, 127, 129), (134, 129, 131), (134, 132, 133), (134, 122, 124), (119, 122, 134), (123, 124, 122), (121, 122, 119), (121, 119, 120), (132, 134, 131), (137, 136, 135), (135, 138, 137), (142, 140, 141), (142, 141, 139), (143, 146, 145), (145, 144, 143), (150, 148, 147), (150, 147, 149), (154, 153, 152), (153, 154, 151), (155, 157, 158), (158, 156, 155), (162, 160, 161), (162, 161, 159), (164, 166, 163), (164, 163, 165), (168, 167, 169), (169, 170, 168), (173, 172, 174), (172, 173, 171), (176, 178, 177), (176, 177, 175), (181, 180, 179), (181, 179, 182), (186, 184, 183), (184, 186, 185), (187, 189, 190), (190, 188, 187), (194, 192, 193), (194, 193, 191), (196, 197, 198), (196, 198, 195), (201, 200, 199), (199, 202, 201), (203, 205, 206), (205, 203, 204), (208, 210, 209), (208, 209, 207), (213, 212, 211), (213, 211, 214), (217, 216, 215), (215, 218, 217), (220, 221, 222), (221, 220, 219), (226, 224, 225), (226, 225, 223), (229, 230, 228), (229, 228, 227), (233, 232, 231), (231, 234, 233), (237, 236, 238), (236, 237, 235), (240, 242, 241), (240, 241, 239), (245, 244, 243), (245, 243, 246), (250, 249, 248), (248, 247, 250), (251, 253, 254), (254, 252, 251), (258, 256, 257), (258, 257, 255), (260, 262, 261), (260, 261, 259), (265, 264, 263), (263, 266, 265), (269, 268, 270), (268, 269, 267), (272, 274, 273), (272, 273, 271), (277, 276, 275), (277, 275, 278), (282, 281, 280), (280, 279, 282), (283, 285, 286), (286, 284, 283), (290, 288, 289), (290, 289, 287), (291, 294, 292), (291, 292, 293), (297, 296, 295), (295, 298, 297), (299, 301, 302), (301, 299, 300), (304, 306, 305), (304, 305, 303), (309, 308, 307), (309, 307, 310), (314, 312, 311), (312, 314, 313), (315, 317, 318), (318, 316, 315), (322, 320, 321), (322, 321, 319), (323, 325, 326), (323, 326, 324), (328, 327, 330), (330, 329, 328), (332, 336, 333), (334, 333, 336), (336, 335, 334), (331, 334, 335), (338, 340, 339), (338, 339, 337), (343, 342, 341), (343, 341, 344), (345, 347, 346), (347, 345, 348), (352, 351, 349), (351, 352, 350), (355, 356, 353), (355, 353, 354), (358, 357, 360), (358, 360, 359), (363, 362, 361), (366, 367, 364), (366, 364, 365), (371, 370, 369), (371, 369, 368), (374, 373, 372), (372, 375, 374), (378, 376, 377), (387, 383, 382), (387, 379, 381), (384, 383, 387), (387, 385, 384), (379, 380, 381), (387, 381, 386), (387, 386, 385), (388, 392, 391), (388, 391, 390), (388, 389, 393), (392, 388, 393), (396, 394, 395), (404, 405, 398), (398, 405, 397), (404, 398, 399), (403, 401, 402), (403, 404, 400), (399, 400, 404), (401, 403, 400), (407, 412, 409), (408, 407, 409), (412, 411, 410), (412, 406, 411), (409, 412, 410), (414, 419, 416), (415, 414, 416), (419, 418, 417), (419, 413, 418), (416, 419, 417), (429, 420, 423), (429, 423, 428), (424, 428, 423), (427, 428, 424), (426, 425, 422), (427, 425, 426), (421, 426, 422), (424, 425, 427), (433, 430, 431), (430, 433, 432), (434, 436, 435), (434, 435, 437), (439, 441, 440), (441, 439, 438), (445, 443, 442), (445, 442, 444), (446, 449, 448), (448, 447, 446), (451, 453, 452), (453, 451, 450), (454, 457, 456), (454, 456, 455), (459, 458, 461), (459, 461, 460), (462, 465, 463), (465, 462, 464), (466, 469, 468), (468, 467, 466), (471, 473, 472), (471, 472, 470), (476, 474, 477), (476, 477, 475), (481, 479, 478), (478, 480, 481), (483, 485, 484), (485, 483, 482), (486, 489, 488), (486, 488, 487), (490, 491, 493), (490, 493, 492), (496, 494, 495), (494, 496, 497), (499, 501, 500), (501, 499, 498), (503, 505, 504), (503, 504, 502), (508, 506, 509), (508, 509, 507), (512, 511, 510), (511, 512, 513), (515, 517, 516), (517, 515, 514), (518, 521, 520), (518, 520, 519), (522, 523, 525), (522, 525, 524), (527, 529, 526), (529, 527, 528), (530, 533, 532), (532, 531, 530), (535, 537, 536), (535, 536, 534), (540, 538, 541), (540, 541, 539), (544, 545, 543), (545, 544, 542), (547, 549, 548), (549, 547, 546), (550, 553, 552), (550, 552, 551), (555, 556, 557), (555, 557, 554), (559, 561, 558), (561, 559, 560), (562, 565, 564), (564, 563, 562), (567, 569, 568), (567, 568, 566), (572, 570, 573), (572, 573, 571), (576, 577, 575), (577, 576, 574), (579, 581, 580), (581, 579, 578), (582, 585, 584), (582, 584, 583), (588, 587, 589), (588, 589, 586), (592, 590, 591), (590, 592, 593), (594, 597, 596), (596, 595, 594), (599, 601, 600), (599, 600, 598), (604, 602, 605), (604, 605, 603), (608, 607, 606), (607, 608, 609), (611, 613, 612), (613, 611, 610), (614, 617, 616), (614, 616, 615), (618, 619, 621), (618, 621, 620), (623, 625, 622), (625, 623, 624), (627, 629, 628), (627, 628, 626), (632, 630, 633), (632, 633, 631), (634, 637, 635), (635, 636, 634), (639, 638, 641), (641, 640, 639), (644, 642, 645), (644, 645, 643), (648, 646, 647), (648, 647, 649), (651, 652, 650), (654, 653, 655), (654, 655, 656), (657, 660, 659), (657, 659, 658), (663, 662, 661), (662, 663, 664), (666, 665, 667), (671, 669, 670), (669, 671, 668), (678, 673, 679), (673, 680, 679), (675, 672, 673), (672, 675, 674), (673, 678, 677), (673, 677, 676), (673, 676, 675), (683, 681, 682), (684, 686, 685), (690, 688, 689), (689, 687, 690), (693, 692, 691), (694, 699, 698), (694, 698, 697), (695, 694, 696), (697, 696, 694), (701, 700, 702), (707, 706, 705), (703, 706, 707), (703, 707, 704), (709, 713, 710), (709, 710, 708), (712, 711, 713), (710, 713, 711), (715, 716, 714), (718, 719, 717), (723, 726, 722), (727, 720, 721), (726, 727, 724), (726, 724, 725), (721, 724, 727), (722, 726, 725), (732, 728, 729), (728, 732, 730), (729, 731, 732), (736, 735, 737), (733, 737, 735), (734, 736, 737), (741, 740, 742), (738, 742, 740), (739, 741, 742), (747, 743, 744), (743, 747, 745), (744, 746, 747), (751, 750, 753), (755, 749, 748), (753, 752, 754), (753, 754, 755), (749, 755, 754), (750, 752, 753), (757, 759, 758), (757, 758, 756), (761, 763, 762), (761, 762, 760)])
_uv = me_boss_extru.uv_layers.new(name='UVMap')
_uv.uv.foreach_set('vector', [0.02261, 0.4161, 0.0, 0.3425, 0.002681, 0.4193, 0.003008, 0.4286, 0.004575, 0.4735, 0.02294, 0.4254, 0.03837, 0.4735, 0.04294, 0.3425, 0.02261, 0.4161, 0.04294, 0.3425, 0.0, 0.3425, 0.02261, 0.4161, 0.004575, 0.4735, 0.03837, 0.4735, 0.02294, 0.4254, 0.02261, 0.4161, 0.02294, 0.4254, 0.03837, 0.4735, 0.9128, 0.3005, 0.916, 0.2808, 0.893, 0.2778, 0.9207, 0.3016, 0.9128, 0.3005, 0.8903, 0.3188, 0.893, 0.2778, 0.8903, 0.3188, 0.9128, 0.3005, 0.9207, 0.3016, 0.9484, 0.285, 0.9239, 0.2818, 0.8903, 0.3188, 0.9462, 0.3188, 0.9207, 0.3016, 0.9484, 0.285, 0.9207, 0.3016, 0.9462, 0.3188, 0.8137, 0.2131, 0.8694, 0.2263, 0.9429, 0.2086, 0.9429, 0.249, 0.9429, 0.2086, 0.8694, 0.2263, 0.8137, 0.2444, 0.8664, 0.2262, 0.8137, 0.2131, 0.8694, 0.2263, 0.8137, 0.2131, 0.8664, 0.2262, 0.8725, 0.2465, 0.9429, 0.249, 0.8734, 0.2413, 0.8694, 0.2263, 0.8734, 0.2413, 0.9429, 0.249, 0.8664, 0.2262, 0.8137, 0.2444, 0.8632, 0.2462, 0.9764, 0.04806, 0.958, 0.0, 0.9564, 0.04489, 0.976, 0.05739, 0.9561, 0.05423, 0.9534, 0.131, 0.976, 0.05739, 0.9918, 0.0, 0.9764, 0.04806, 0.958, 0.0, 0.9764, 0.04806, 0.9918, 0.0, 0.9534, 0.131, 0.9964, 0.131, 0.976, 0.05739, 0.9918, 0.0, 0.976, 0.05739, 0.9964, 0.131, 0.4279, 0.6323, 0.4499, 0.6522, 0.4675, 0.6297, 0.4509, 0.6601, 0.4675, 0.6297, 0.4499, 0.6522, 0.4499, 0.6522, 0.4279, 0.6323, 0.4309, 0.6554, 0.435, 0.6877, 0.4675, 0.6855, 0.4509, 0.6601, 0.4675, 0.6297, 0.4509, 0.6601, 0.4675, 0.6855, 0.4509, 0.6601, 0.4319, 0.6633, 0.435, 0.6877, 0.8909, 0.6745, 0.8908, 0.6715, 0.8781, 0.6188, 0.9083, 0.6188, 0.8781, 0.6188, 0.8908, 0.6715, 0.9126, 0.748, 0.8909, 0.6745, 0.8737, 0.748, 0.8781, 0.6188, 0.8737, 0.748, 0.8909, 0.6745, 0.9126, 0.748, 0.9103, 0.6776, 0.9053, 0.6784, 0.8909, 0.6745, 0.9126, 0.748, 0.9053, 0.6784, 0.9083, 0.6188, 0.8908, 0.6715, 0.91, 0.6683, 0.7648, 0.4286, 0.7674, 0.4224, 0.7274, 0.4211, 0.7274, 0.4144, 0.7274, 0.4211, 0.7674, 0.4224, 0.7966, 0.4499, 0.7674, 0.4224, 0.7648, 0.4286, 0.8013, 0.4452, 0.8178, 0.4819, 0.824, 0.4794, 0.8319, 0.5197, 0.824, 0.4794, 0.8178, 0.4819, 0.7674, 0.4224, 0.7966, 0.4499, 0.8013, 0.4452, 0.8178, 0.4819, 0.8013, 0.4452, 0.7966, 0.4499, 0.6874, 0.4224, 0.6899, 0.4286, 0.7274, 0.4144, 0.6899, 0.4286, 0.6874, 0.4224, 0.6581, 0.4499, 0.6874, 0.4224, 0.6535, 0.4452, 0.6581, 0.4499, 0.6899, 0.4286, 0.7274, 0.4211, 0.7274, 0.4144, 0.6535, 0.4452, 0.6308, 0.4794, 0.637, 0.4817, 0.6369, 0.4819, 0.637, 0.4817, 0.6369, 0.4819, 0.6581, 0.4499, 0.6535, 0.4452, 0.637, 0.4817, 0.637, 0.4817, 0.6369, 0.4819, 0.6581, 0.4499, 0.824, 0.56, 0.8253, 0.5197, 0.8178, 0.5574, 0.8319, 0.5197, 0.8253, 0.5197, 0.824, 0.56, 0.7966, 0.5894, 0.8013, 0.5941, 0.824, 0.56, 0.7966, 0.5894, 0.7648, 0.6108, 0.8013, 0.5941, 0.824, 0.56, 0.8178, 0.5574, 0.7966, 0.5894, 0.8013, 0.5941, 0.7648, 0.6108, 0.7674, 0.617, 0.6901, 0.611, 0.6899, 0.6108, 0.6899, 0.6108, 0.6901, 0.611, 0.7274, 0.625, 0.7274, 0.6183, 0.7648, 0.6108, 0.7274, 0.6183, 0.7274, 0.625, 0.7274, 0.625, 0.6901, 0.611, 0.6874, 0.617, 0.6899, 0.6108, 0.6901, 0.611, 0.7274, 0.6183, 0.7274, 0.625, 0.7674, 0.617, 0.7648, 0.6108, 0.8319, 0.5197, 0.8178, 0.4819, 0.8253, 0.5197, 0.5101, 0.5286, 0.5211, 0.5306, 0.5101, 0.5244, 0.5413, 0.5226, 0.5101, 0.5244, 0.5211, 0.5306, 0.5211, 0.5306, 0.5321, 0.5326, 0.5413, 0.5226, 0.5431, 0.5347, 0.5413, 0.5226, 0.5321, 0.5326, 0.1642, 0.07674, 0.1721, 0.07673, 0.1539, 0.07673, 0.1721, 0.07673, 0.1642, 0.07674, 0.1745, 0.07675, 0.1745, 0.07675, 0.1902, 0.07673, 0.1721, 0.07673, 0.195, 0.07676, 0.2084, 0.07673, 0.1902, 0.07673, 0.1848, 0.07675, 0.195, 0.07676, 0.1902, 0.07673, 0.2084, 0.07677, 0.2084, 0.07673, 0.195, 0.07676, 0.1745, 0.07675, 0.1848, 0.07675, 0.1902, 0.07673, 0.1624, 0.08204, 0.1653, 0.0812, 0.1539, 0.0812, 0.1539, 0.0812, 0.1539, 0.08228, 0.1624, 0.08204, 0.1624, 0.08204, 0.1709, 0.08179, 0.1653, 0.0812, 0.1795, 0.08151, 0.1881, 0.0812, 0.1767, 0.0812, 0.1767, 0.0812, 0.1709, 0.08179, 0.1795, 0.08151, 0.1653, 0.0812, 0.1709, 0.08179, 0.1767, 0.0812, 0.476, 0.2163, 0.4268, 0.1675, 0.4563, 0.1871, 0.4268, 0.1675, 0.392, 0.341, 0.3572, 0.1675, 0.4268, 0.1675, 0.476, 0.2163, 0.476, 0.2854, 0.3572, 0.1675, 0.392, 0.1607, 0.4268, 0.1675, 0.3572, 0.1675, 0.308, 0.2163, 0.3277, 0.1871, 0.308, 0.2163, 0.3572, 0.1675, 0.392, 0.341, 0.476, 0.2854, 0.476, 0.2163, 0.4829, 0.2509, 0.392, 0.341, 0.476, 0.2854, 0.4563, 0.3146, 0.4563, 0.3146, 0.4268, 0.3342, 0.392, 0.341, 0.392, 0.341, 0.308, 0.2854, 0.308, 0.2163, 0.3011, 0.2509, 0.308, 0.2163, 0.308, 0.2854, 0.392, 0.341, 0.3277, 0.3146, 0.308, 0.2854, 0.392, 0.341, 0.3572, 0.3342, 0.3277, 0.3146, 0.476, 0.2854, 0.392, 0.341, 0.4268, 0.1675, 0.2498, 0.5899, 0.1835, 0.5899, 0.2167, 0.5833, 0.2498, 0.5899, 0.2779, 0.6088, 0.2966, 0.6371, 0.2498, 0.5899, 0.2779, 0.7323, 0.1301, 0.6705, 0.1301, 0.6705, 0.1555, 0.6088, 0.1835, 0.5899, 0.1555, 0.6088, 0.1301, 0.6705, 0.1367, 0.6371, 0.1301, 0.6705, 0.1835, 0.5899, 0.2498, 0.5899, 0.2779, 0.7323, 0.2498, 0.5899, 0.2966, 0.6371, 0.2779, 0.7323, 0.3032, 0.6705, 0.2966, 0.704, 0.2779, 0.7323, 0.1555, 0.7323, 0.1301, 0.6705, 0.2498, 0.7512, 0.1555, 0.7323, 0.2779, 0.7323, 0.1367, 0.704, 0.1301, 0.6705, 0.1555, 0.7323, 0.1835, 0.7512, 0.1555, 0.7323, 0.2498, 0.7512, 0.1835, 0.7512, 0.2498, 0.7512, 0.2167, 0.7578, 0.3032, 0.6705, 0.2779, 0.7323, 0.2966, 0.6371, 0.5524, 0.3499, 0.5164, 0.3425, 0.5123, 0.3852, 0.5123, 0.3852, 0.5491, 0.3852, 0.5524, 0.3499, 0.0, 0.1607, 0.0, 0.1945, 0.03708, 0.1945, 0.0, 0.1607, 0.03708, 0.1945, 0.03708, 0.1607, 0.5473, 0.5064, 0.5403, 0.4535, 0.5098, 0.4555, 0.5098, 0.4555, 0.5098, 0.5089, 0.5473, 0.5064, 0.1539, 0.08989, 0.1539, 0.1209, 0.1927, 0.1209, 0.1539, 0.08989, 0.1927, 0.1209, 0.1927, 0.08989, 0.4232, 0.3827, 0.3877, 0.3488, 0.3911, 0.3827, 0.3877, 0.3488, 0.4232, 0.3827, 0.4192, 0.3425, 0.3863, 0.3988, 0.3503, 0.3913, 0.3462, 0.4341, 0.3462, 0.4341, 0.3829, 0.4341, 0.3863, 0.3988, 0.7222, 0.0, 0.7268, 0.131, 0.7606, 0.131, 0.7222, 0.0, 0.7606, 0.131, 0.7652, 0.0, 0.2309, 0.0369, 0.2647, 0.0369, 0.2647, 0.0, 0.2309, 0.0369, 0.2647, 0.0, 0.2309, 0.0, 0.4194, 0.6256, 0.4265, 0.5702, 0.3869, 0.5675, 0.3869, 0.5675, 0.3869, 0.6234, 0.4194, 0.6256, 0.3462, 0.4969, 0.3775, 0.4402, 0.3462, 0.4422, 0.3775, 0.4402, 0.3462, 0.4969, 0.3846, 0.4944, 0.3047, 0.6918, 0.3047, 0.7232, 0.3434, 0.7232, 0.3047, 0.6918, 0.3434, 0.7232, 0.3434, 0.6918, 0.625, 0.6953, 0.6293, 0.5675, 0.5903, 0.5675, 0.625, 0.6953, 0.5903, 0.5675, 0.5947, 0.6953, 0.5855, 0.07888, 0.5501, 0.04622, 0.5534, 0.07888, 0.5501, 0.04622, 0.5855, 0.07888, 0.5815, 0.04017, 0.2673, 0.2607, 0.2301, 0.2533, 0.2258, 0.296, 0.2258, 0.296, 0.2639, 0.296, 0.2673, 0.2607, 0.9068, 0.0, 0.9114, 0.131, 0.9452, 0.131, 0.9068, 0.0, 0.9452, 0.131, 0.9498, 0.0, 0.2309, 0.07527, 0.2647, 0.07527, 0.2647, 0.03837, 0.2309, 0.07527, 0.2647, 0.03837, 0.2309, 0.03837, 0.3784, 0.6256, 0.3854, 0.5702, 0.3458, 0.5675, 0.3458, 0.5675, 0.3458, 0.6234, 0.3784, 0.6256, 0.4292, 0.4969, 0.4605, 0.4402, 0.4292, 0.4422, 0.4605, 0.4402, 0.4292, 0.4969, 0.4676, 0.4944, 0.345, 0.7589, 0.345, 0.7902, 0.3838, 0.7902, 0.345, 0.7589, 0.3838, 0.7902, 0.3838, 0.7589, 0.8679, 0.748, 0.8723, 0.6188, 0.8334, 0.6188, 0.8679, 0.748, 0.8334, 0.6188, 0.8377, 0.748, 0.5815, 0.08034, 0.5501, 0.08639, 0.5534, 0.119, 0.5534, 0.119, 0.5855, 0.119, 0.5815, 0.08034, 0.1133, 0.3406, 0.0795, 0.2979, 0.07528, 0.3406, 0.0795, 0.2979, 0.1133, 0.3406, 0.1168, 0.3053, 0.6308, 0.0, 0.6354, 0.131, 0.6692, 0.131, 0.6308, 0.0, 0.6692, 0.131, 0.6737, 0.0, 0.07697, 0.0369, 0.1108, 0.0369, 0.1108, 0.0, 0.07697, 0.0369, 0.1108, 0.0, 0.07697, 0.0, 0.5813, 0.566, 0.5883, 0.5118, 0.5488, 0.5092, 0.5488, 0.5092, 0.5488, 0.5639, 0.5813, 0.566, 0.5923, 0.4521, 0.6225, 0.3968, 0.5923, 0.3988, 0.6225, 0.3968, 0.5923, 0.4521, 0.6293, 0.4496, 0.4272, 0.7574, 0.4272, 0.7887, 0.4659, 0.7887, 0.4272, 0.7574, 0.4659, 0.7887, 0.4659, 0.7574, 0.5845, 0.6953, 0.5889, 0.5675, 0.5499, 0.5675, 0.5845, 0.6953, 0.5499, 0.5675, 0.5543, 0.6953, 0.4201, 0.04017, 0.3886, 0.04622, 0.392, 0.07888, 0.392, 0.07888, 0.4241, 0.07888, 0.4201, 0.04017, 0.1921, 0.3053, 0.1548, 0.2979, 0.1506, 0.3406, 0.1506, 0.3406, 0.1886, 0.3406, 0.1921, 0.3053, 0.768, 0.0, 0.7725, 0.131, 0.8063, 0.131, 0.768, 0.0, 0.8063, 0.131, 0.8109, 0.0, 0.0, 0.0369, 0.03379, 0.0369, 0.03379, 0.0, 0.0, 0.0369, 0.03379, 0.0, 0.0, 0.0, 0.3784, 0.6877, 0.3854, 0.6323, 0.3458, 0.6297, 0.3458, 0.6297, 0.3458, 0.6855, 0.3784, 0.6877, 0.5539, 0.4521, 0.584, 0.3968, 0.5539, 0.3988, 0.584, 0.3968, 0.5539, 0.4521, 0.5909, 0.4496, 0.3854, 0.7574, 0.3854, 0.7887, 0.4241, 0.7887, 0.3854, 0.7574, 0.4241, 0.7887, 0.4241, 0.7574, 0.5845, 0.8245, 0.5889, 0.6967, 0.5499, 0.6967, 0.5845, 0.8245, 0.5499, 0.6967, 0.5543, 0.8245, 0.5008, 0.04017, 0.4693, 0.04622, 0.4727, 0.07888, 0.4727, 0.07888, 0.5048, 0.07888, 0.5008, 0.04017, 0.3447, 0.3499, 0.3088, 0.3425, 0.3047, 0.3852, 0.3047, 0.3852, 0.3414, 0.3852, 0.3447, 0.3499, 0.8137, 0.0, 0.8183, 0.131, 0.8521, 0.131, 0.8137, 0.0, 0.8521, 0.131, 0.8566, 0.0, 0.07697, 0.1558, 0.1108, 0.1558, 0.1108, 0.1187, 0.07697, 0.1558, 0.1108, 0.1187, 0.07697, 0.1187, 0.4605, 0.6256, 0.4675, 0.5702, 0.4279, 0.5675, 0.4279, 0.5675, 0.4279, 0.6234, 0.4605, 0.6256, 0.4292, 0.5606, 0.4605, 0.5038, 0.4292, 0.5059, 0.4605, 0.5038, 0.4292, 0.5606, 0.4676, 0.5581, 0.3047, 0.7589, 0.3047, 0.7902, 0.3434, 0.7902, 0.3047, 0.7589, 0.3434, 0.7902, 0.3434, 0.7589, 0.625, 0.8245, 0.6293, 0.6967, 0.5903, 0.6967, 0.625, 0.8245, 0.5903, 0.6967, 0.5947, 0.8245, 0.5048, 0.119, 0.4693, 0.08639, 0.4727, 0.119, 0.4693, 0.08639, 0.5048, 0.119, 0.5008, 0.08034, 0.1168, 0.2607, 0.0795, 0.2533, 0.07528, 0.296, 0.07528, 0.296, 0.1133, 0.296, 0.1168, 0.2607, 0.7222, 0.2072, 0.7268, 0.3382, 0.7606, 0.3382, 0.7222, 0.2072, 0.7606, 0.3382, 0.7652, 0.2072, 0.1539, 0.07527, 0.1877, 0.07527, 0.1877, 0.03837, 0.1539, 0.07527, 0.1877, 0.03837, 0.1539, 0.03837, 0.6223, 0.5077, 0.6293, 0.4535, 0.5898, 0.4935, 0.5898, 0.4935, 0.5898, 0.5055, 0.6223, 0.5077, 0.5923, 0.3578, 0.6047, 0.3703, 0.5923, 0.3445, 0.6225, 0.3425, 0.5923, 0.3445, 0.6047, 0.3703, 0.6047, 0.3703, 0.617, 0.3828, 0.6225, 0.3425, 0.6293, 0.3953, 0.6225, 0.3425, 0.617, 0.3828, 0.345, 0.6918, 0.345, 0.7232, 0.3838, 0.7232, 0.345, 0.6918, 0.3838, 0.7232, 0.3838, 0.6918, 0.994, 0.5436, 0.9985, 0.4144, 0.9583, 0.4144, 0.994, 0.5436, 0.9583, 0.4144, 0.9628, 0.5436, 0.4241, 0.1592, 0.3886, 0.1266, 0.392, 0.1592, 0.3886, 0.1266, 0.4241, 0.1592, 0.4201, 0.1205, 0.4659, 0.435, 0.4333, 0.3923, 0.4292, 0.435, 0.4333, 0.3923, 0.4659, 0.435, 0.4693, 0.3997, 0.0, 0.5668, 0.131, 0.5714, 0.131, 0.5284, 0.0, 0.5668, 0.131, 0.5284, 0.0, 0.533, 0.2309, 0.1592, 0.2647, 0.1592, 0.2647, 0.1223, 0.2309, 0.1592, 0.2647, 0.1223, 0.2309, 0.1223, 0.5101, 0.5192, 0.5438, 0.5211, 0.5454, 0.5103, 0.8903, 0.3867, 0.9216, 0.3867, 0.9216, 0.348, 0.8903, 0.3867, 0.9216, 0.348, 0.8903, 0.348, 0.469, 0.5675, 0.4734, 0.6953, 0.5036, 0.6953, 0.469, 0.5675, 0.5036, 0.6953, 0.508, 0.5675, 0.418, 0.0, 0.3866, 0.006047, 0.3899, 0.03871, 0.3899, 0.03871, 0.422, 0.03871, 0.418, 0.0, 0.01193, 0.6882, 0.0, 0.5833, 0.05742, 0.6525, 0.003167, 0.709, 0.04761, 0.7801, 0.0555, 0.7737, 0.003167, 0.709, 0.0, 0.7077, 0.0137, 0.8072, 0.03973, 0.7864, 0.04761, 0.7801, 0.003167, 0.709, 0.003167, 0.709, 0.03184, 0.7927, 0.03973, 0.7864, 0.0, 0.7077, 0.0137, 0.8075, 0.0137, 0.8072, 0.003167, 0.709, 0.0137, 0.8072, 0.02395, 0.799, 0.003167, 0.709, 0.02395, 0.799, 0.03184, 0.7927, 0.09627, 0.7885, 0.1125, 0.7097, 0.1044, 0.7087, 0.09627, 0.7885, 0.1044, 0.7087, 0.09627, 0.7077, 0.09627, 0.7885, 0.1286, 0.7115, 0.1205, 0.7106, 0.1125, 0.7097, 0.09627, 0.7885, 0.1205, 0.7106, 0.1491, 0.2494, 0.1491, 0.1607, 0.1852, 0.1671, 0.1709, 0.0829, 0.1624, 0.08316, 0.1539, 0.08232, 0.1539, 0.08232, 0.1624, 0.08316, 0.1539, 0.0834, 0.1709, 0.0829, 0.1539, 0.08232, 0.1625, 0.08232, 0.1795, 0.08262, 0.1796, 0.08232, 0.1881, 0.08232, 0.1795, 0.08262, 0.1709, 0.0829, 0.171, 0.08232, 0.1625, 0.08232, 0.171, 0.08232, 0.1709, 0.0829, 0.1796, 0.08232, 0.1795, 0.08262, 0.171, 0.08232, 0.3099, 0.0, 0.3079, 0.03127, 0.3163, 0.008264, 0.3146, 0.0, 0.3099, 0.0, 0.3163, 0.008264, 0.3079, 0.03127, 0.3198, 0.02479, 0.318, 0.01653, 0.3079, 0.03127, 0.3215, 0.03305, 0.3198, 0.02479, 0.3163, 0.008264, 0.3079, 0.03127, 0.318, 0.01653, 0.5909, 0.3445, 0.5608, 0.3425, 0.5816, 0.3672, 0.5909, 0.3578, 0.5909, 0.3445, 0.5816, 0.3672, 0.5608, 0.3425, 0.5631, 0.3859, 0.5724, 0.3765, 0.5608, 0.3425, 0.5539, 0.3953, 0.5631, 0.3859, 0.5816, 0.3672, 0.5608, 0.3425, 0.5724, 0.3765, 0.1642, 0.07678, 0.1539, 0.07677, 0.1676, 0.07677, 0.1642, 0.07678, 0.1676, 0.07677, 0.1745, 0.07679, 0.1812, 0.07677, 0.1745, 0.07679, 0.1676, 0.07677, 0.1848, 0.07679, 0.1745, 0.07679, 0.1812, 0.07677, 0.195, 0.0768, 0.1948, 0.07677, 0.2084, 0.07677, 0.1848, 0.07679, 0.1948, 0.07677, 0.195, 0.0768, 0.2084, 0.07681, 0.195, 0.0768, 0.2084, 0.07677, 0.1812, 0.07677, 0.1948, 0.07677, 0.1848, 0.07679, 0.5109, 0.3778, 0.4707, 0.3425, 0.4748, 0.3852, 0.4707, 0.3425, 0.5109, 0.3778, 0.5075, 0.3425, 0.0, 0.207, 0.0, 0.2408, 0.03708, 0.2408, 0.0, 0.207, 0.03708, 0.2408, 0.03708, 0.207, 0.4707, 0.5064, 0.5083, 0.4555, 0.4777, 0.4535, 0.5083, 0.4555, 0.4707, 0.5064, 0.5083, 0.5089, 0.345, 0.7924, 0.345, 0.8238, 0.3838, 0.8238, 0.345, 0.7924, 0.3838, 0.8238, 0.3838, 0.7924, 0.5855, 0.1205, 0.5534, 0.1205, 0.5501, 0.1532, 0.5501, 0.1532, 0.5815, 0.1592, 0.5855, 0.1205, 0.3447, 0.4266, 0.3047, 0.3913, 0.3088, 0.4341, 0.3047, 0.3913, 0.3447, 0.4266, 0.3414, 0.3913, 0.7195, 0.131, 0.7149, 0.0, 0.6811, 0.0, 0.7195, 0.131, 0.6811, 0.0, 0.6765, 0.131, 0.1539, 0.0369, 0.1877, 0.0369, 0.1877, 0.0, 0.1539, 0.0369, 0.1877, 0.0, 0.1539, 0.0, 0.3117, 0.6877, 0.3443, 0.6297, 0.3047, 0.6323, 0.3443, 0.6297, 0.3117, 0.6877, 0.3443, 0.6855, 0.3431, 0.4969, 0.3431, 0.4422, 0.3118, 0.4402, 0.3118, 0.4402, 0.3047, 0.4944, 0.3431, 0.4969, 0.4272, 0.7917, 0.4272, 0.823, 0.4659, 0.823, 0.4272, 0.7917, 0.4659, 0.823, 0.4659, 0.7917, 0.4734, 0.6967, 0.469, 0.8245, 0.508, 0.8245, 0.4734, 0.6967, 0.508, 0.8245, 0.5036, 0.6967, 0.3433, 0.08034, 0.3112, 0.08034, 0.3079, 0.113, 0.3079, 0.113, 0.3394, 0.119, 0.3433, 0.08034, 0.1921, 0.2886, 0.1506, 0.2533, 0.1548, 0.296, 0.1506, 0.2533, 0.1921, 0.2886, 0.1886, 0.2533, 0.9032, 0.131, 0.8986, 0.0, 0.8648, 0.0, 0.9032, 0.131, 0.8648, 0.0, 0.8603, 0.131, 0.07697, 0.1138, 0.1108, 0.1138, 0.1108, 0.07673, 0.07697, 0.1138, 0.1108, 0.07673, 0.07697, 0.07673, 0.3117, 0.6256, 0.3443, 0.5675, 0.3047, 0.5702, 0.3443, 0.5675, 0.3117, 0.6256, 0.3443, 0.6234, 0.3877, 0.4944, 0.4261, 0.4422, 0.3949, 0.4402, 0.4261, 0.4422, 0.3877, 0.4944, 0.4261, 0.4969, 0.345, 0.7254, 0.345, 0.7567, 0.3838, 0.7567, 0.345, 0.7254, 0.3838, 0.7567, 0.3838, 0.7254, 0.8795, 0.4144, 0.875, 0.5436, 0.9152, 0.5436, 0.8795, 0.4144, 0.9152, 0.5436, 0.9107, 0.4144, 0.5008, 0.1592, 0.4727, 0.1205, 0.4693, 0.1532, 0.4727, 0.1205, 0.5008, 0.1592, 0.5048, 0.1205, 0.04151, 0.3332, 0.0, 0.2979, 0.00422, 0.3406, 0.0, 0.2979, 0.04151, 0.3332, 0.03803, 0.2979, 0.9985, 0.7498, 0.9941, 0.6188, 0.9615, 0.6188, 0.9985, 0.7498, 0.9615, 0.6188, 0.9571, 0.7498, 0.07697, 0.07527, 0.1108, 0.07527, 0.1108, 0.03837, 0.07697, 0.07527, 0.1108, 0.03837, 0.07697, 0.03837, 0.4336, 0.7499, 0.4673, 0.6918, 0.4263, 0.6945, 0.4673, 0.6918, 0.4336, 0.7499, 0.4673, 0.7477, 0.3431, 0.5606, 0.3431, 0.5059, 0.3118, 0.5038, 0.3118, 0.5038, 0.3047, 0.5581, 0.3431, 0.5606, 0.3854, 0.7917, 0.3854, 0.823, 0.4241, 0.823, 0.3854, 0.7917, 0.4241, 0.823, 0.4241, 0.7917, 0.5138, 0.5675, 0.5095, 0.6953, 0.5484, 0.6953, 0.5138, 0.5675, 0.5484, 0.6953, 0.5441, 0.5675, 0.5815, 0.03871, 0.5534, 0.0, 0.5501, 0.03266, 0.5534, 0.0, 0.5815, 0.03871, 0.5855, 0.0, 0.2673, 0.3332, 0.2258, 0.2979, 0.2301, 0.3406, 0.2258, 0.2979, 0.2673, 0.3332, 0.2639, 0.2979, 0.6737, 0.3382, 0.6692, 0.2072, 0.6354, 0.2072, 0.6737, 0.3382, 0.6354, 0.2072, 0.6308, 0.3382, 0.0, 0.07527, 0.03379, 0.07527, 0.03379, 0.03837, 0.0, 0.07527, 0.03379, 0.03837, 0.0, 0.03837, 0.5968, 0.566, 0.6293, 0.5092, 0.5898, 0.5118, 0.6293, 0.5092, 0.5968, 0.566, 0.6293, 0.5639, 0.3846, 0.5606, 0.3846, 0.5059, 0.3533, 0.5038, 0.3533, 0.5038, 0.3462, 0.5581, 0.3846, 0.5606, 0.9236, 0.3867, 0.955, 0.3867, 0.955, 0.348, 0.9236, 0.3867, 0.955, 0.348, 0.9236, 0.348, 0.5138, 0.6967, 0.5095, 0.8245, 0.5484, 0.8245, 0.5138, 0.6967, 0.5484, 0.8245, 0.5441, 0.6967, 0.5008, 0.03871, 0.4727, 0.0, 0.4693, 0.03266, 0.4727, 0.0, 0.5008, 0.03871, 0.5048, 0.0, 0.3863, 0.3778, 0.3462, 0.3425, 0.3503, 0.3852, 0.3462, 0.3425, 0.3863, 0.3778, 0.3829, 0.3425, 0.8109, 0.3382, 0.8063, 0.2072, 0.7725, 0.2072, 0.8109, 0.3382, 0.7725, 0.2072, 0.768, 0.3382, 0.0, 0.1558, 0.03379, 0.1558, 0.03379, 0.1187, 0.0, 0.1558, 0.03379, 0.1187, 0.0, 0.1187, 0.3939, 0.6877, 0.4265, 0.6297, 0.3869, 0.6323, 0.4265, 0.6297, 0.3939, 0.6877, 0.4265, 0.6855, 0.4261, 0.5606, 0.4261, 0.5059, 0.3949, 0.5038, 0.3949, 0.5038, 0.3877, 0.5581, 0.4261, 0.5606, 0.3047, 0.7254, 0.3047, 0.7567, 0.3434, 0.7567, 0.3047, 0.7254, 0.3434, 0.7567, 0.3434, 0.7254, 0.8379, 0.4144, 0.8334, 0.5436, 0.8736, 0.5436, 0.8379, 0.4144, 0.8736, 0.5436, 0.8691, 0.4144, 0.4201, 0.119, 0.392, 0.08034, 0.3886, 0.113, 0.392, 0.08034, 0.4201, 0.119, 0.4241, 0.08034, 0.04151, 0.2886, 0.0, 0.2533, 0.00422, 0.296, 0.0, 0.2533, 0.04151, 0.2886, 0.03803, 0.2533, 0.7195, 0.3382, 0.7149, 0.2072, 0.6811, 0.2072, 0.7195, 0.3382, 0.6811, 0.2072, 0.6765, 0.3382, 0.0, 0.1138, 0.03379, 0.1138, 0.03379, 0.07673, 0.0, 0.1138, 0.03379, 0.07673, 0.0, 0.07673, 0.5558, 0.5077, 0.5883, 0.4935, 0.5488, 0.4535, 0.5883, 0.4935, 0.5558, 0.5077, 0.5883, 0.5055, 0.3047, 0.7924, 0.3047, 0.8238, 0.3434, 0.8238, 0.3047, 0.7924, 0.3434, 0.8238, 0.3434, 0.7924, 0.9212, 0.4144, 0.9167, 0.5436, 0.9569, 0.5436, 0.9212, 0.4144, 0.9569, 0.5436, 0.9524, 0.4144, 0.3433, 0.1205, 0.3112, 0.1205, 0.3079, 0.1532, 0.3079, 0.1532, 0.3394, 0.1592, 0.3433, 0.1205, 0.4244, 0.3923, 0.3877, 0.3923, 0.3918, 0.435, 0.3918, 0.435, 0.4278, 0.4276, 0.4244, 0.3923, 0.9185, 0.6188, 0.9141, 0.7498, 0.9556, 0.7498, 0.9185, 0.6188, 0.9556, 0.7498, 0.9512, 0.6188, 0.1539, 0.1592, 0.1877, 0.1592, 0.1877, 0.1223, 0.1539, 0.1592, 0.1877, 0.1223, 0.1539, 0.1223, 0.3702, 0.03372, 0.368, 0.0, 0.3579, 0.03533, 0.5101, 0.5361, 0.5101, 0.566, 0.5473, 0.566, 0.5101, 0.5361, 0.5473, 0.566, 0.5473, 0.5361, 0.9974, 0.3378, 0.9929, 0.2086, 0.9615, 0.2086, 0.9974, 0.3378, 0.9615, 0.2086, 0.957, 0.3378, 0.3394, 0.07888, 0.3112, 0.04017, 0.3079, 0.07283, 0.3112, 0.04017, 0.3394, 0.07888, 0.3433, 0.04017, 0.1532, 0.5413, 0.2263, 0.465, 0.1525, 0.5337, 0.814, 0.3531, 0.8807, 0.2778, 0.8856, 0.2822, 0.8807, 0.2778, 0.814, 0.3531, 0.8137, 0.3531, 0.2546, 0.5436, 0.2921, 0.4663, 0.2465, 0.5373, 0.2921, 0.4663, 0.2384, 0.531, 0.2465, 0.5373, 0.2813, 0.5645, 0.2953, 0.465, 0.2921, 0.4663, 0.2953, 0.465, 0.2813, 0.5645, 0.2813, 0.5648, 0.2921, 0.4663, 0.2546, 0.5436, 0.2627, 0.55, 0.2921, 0.4663, 0.2627, 0.55, 0.2708, 0.5563, 0.2921, 0.4663, 0.2708, 0.5563, 0.2813, 0.5645, 0.06506, 0.6525, 0.1225, 0.5833, 0.1105, 0.6882, 0.0549, 0.5081, 0.1312, 0.435, 0.1236, 0.4343, 0.1302, 0.3428, 0.05937, 0.4144, 0.0549, 0.4095, 0.0549, 0.4095, 0.1302, 0.3425, 0.1302, 0.3428, 0.2251, 0.1671, 0.2613, 0.1607, 0.2613, 0.2494, 0.1118, 0.2415, 0.1118, 0.1607, 0.1033, 0.1617, 0.1118, 0.2415, 0.1033, 0.1617, 0.09486, 0.1627, 0.07793, 0.1644, 0.1118, 0.2415, 0.0864, 0.1636, 0.09486, 0.1627, 0.0864, 0.1636, 0.1118, 0.2415, 0.2321, 0.07986, 0.2327, 0.07681, 0.2309, 0.07872, 0.1539, 0.08801, 0.1933, 0.08801, 0.1736, 0.08344, 0.1933, 0.08968, 0.1933, 0.08801, 0.1539, 0.08801, 0.1933, 0.08968, 0.1539, 0.08801, 0.1539, 0.08968, 0.3396, 0.03871, 0.3422, 0.03871, 0.3422, 0.0, 0.3396, 0.03871, 0.3422, 0.0, 0.3396, 0.0, 0.3474, 0.02441, 0.3474, 0.0143, 0.3422, 0.03871, 0.3422, 0.0, 0.3422, 0.03871, 0.3474, 0.0143, 0.1539, 0.07996, 0.1591, 0.08116, 0.1642, 0.07996, 0.1552, 0.07986, 0.1539, 0.07872, 0.1557, 0.07681, 0.16, 0.404, 0.1842, 0.4475, 0.1525, 0.4067, 0.2286, 0.4475, 0.2694, 0.4037, 0.2786, 0.4054, 0.1842, 0.4475, 0.2286, 0.4475, 0.232, 0.4554, 0.1842, 0.4475, 0.232, 0.4554, 0.1796, 0.4554, 0.2786, 0.4054, 0.232, 0.4554, 0.2286, 0.4475, 0.1525, 0.4067, 0.1842, 0.4475, 0.1796, 0.4554, 0.4897, 0.5623, 0.5086, 0.5103, 0.4707, 0.5103, 0.5086, 0.5103, 0.4897, 0.5623, 0.5086, 0.566, 0.4707, 0.5103, 0.4707, 0.566, 0.4897, 0.5623, 0.4707, 0.4421, 0.5101, 0.4421, 0.4904, 0.3961, 0.5101, 0.3924, 0.4904, 0.3961, 0.5101, 0.4421, 0.4707, 0.3924, 0.4707, 0.4421, 0.4904, 0.3961, 0.05697, 0.7761, 0.09481, 0.7761, 0.07589, 0.7123, 0.09481, 0.7077, 0.07589, 0.7123, 0.09481, 0.7761, 0.05697, 0.7077, 0.05697, 0.7761, 0.07589, 0.7123, 0.405, 0.7472, 0.4247, 0.6918, 0.3854, 0.6918, 0.4247, 0.6918, 0.405, 0.7472, 0.4247, 0.7517, 0.3854, 0.6918, 0.3854, 0.7517, 0.405, 0.7472, 0.16, 0.3428, 0.1525, 0.3454, 0.1842, 0.3863, 0.2286, 0.3863, 0.2786, 0.3442, 0.2694, 0.3425, 0.1842, 0.3863, 0.1796, 0.3942, 0.232, 0.3942, 0.1842, 0.3863, 0.232, 0.3942, 0.2286, 0.3863, 0.2786, 0.3442, 0.2286, 0.3863, 0.232, 0.3942, 0.1525, 0.3454, 0.1796, 0.3942, 0.1842, 0.3863, 0.5123, 0.4448, 0.5516, 0.4448, 0.5516, 0.3924, 0.5123, 0.4448, 0.5516, 0.3924, 0.5123, 0.3924, 0.4271, 0.3869, 0.4664, 0.3869, 0.4664, 0.3425, 0.4271, 0.3869, 0.4664, 0.3425, 0.4271, 0.3425])
me_boss_extru.materials.append(mat_mat1)
me_boss_extru.use_remesh_preserve_volume = False
me_boss_extru.use_remesh_preserve_attributes = False
me_boss_extru.use_mirror_vertex_groups = False
me_boss_extru.update()

# ---- objects
ob_sun = bpy.data.objects.new('Sun', light_sun)
ob_combin_004 = bpy.data.objects.new('Combin_004', me_combin_004)
ob_boss_extru = bpy.data.objects.new('Boss-Extru', me_boss_extru)
ob_lamp = bpy.data.objects.new('Lamp', light_lamp)

# ---- transforms, parenting, visibility, modifiers, constraints
ob_sun.location = (-0.9267, -0.4674, 3.504)
ob_sun.lineart.crease_threshold = 0.0
ob_combin_004.location = (0.0, 0.0, 0.0)
ob_combin_004.rotation_euler = (1.571, -0.0, 0.0)
ob_combin_004.scale = (0.01, 0.01, 0.01)
ob_combin_004.lineart.crease_threshold = 0.0
ob_boss_extru.location = (0.0, 0.0, 0.0)
ob_boss_extru.rotation_euler = (1.571, -0.0, 0.0)
ob_boss_extru.scale = (0.01, 0.01, 0.01)
ob_boss_extru.lineart.crease_threshold = 0.0
ob_lamp.location = (4.076, 1.005, 5.904)
ob_lamp.rotation_euler = (0.6503, 0.05522, 1.866)
ob_lamp.lock_rotations_4d = False
ob_lamp.empty_display_type = 'ARROWS'
ob_lamp.color = (0.0, 0.0, 0.0, 0.0)
ob_lamp.lineart.crease_threshold = 0.0

# ---- collection membership
col_collection_1.objects.link(ob_sun)
col_collection_1.objects.link(ob_combin_004)
col_collection_1.objects.link(ob_boss_extru)
col_collection_1.objects.link(ob_lamp)

# ---- scene / render settings (as saved in the file)
scene.frame_start = 1; scene.frame_end = 250; scene.frame_set(1)
scene.render.engine = 'CYCLES'
scene.render.resolution_percentage = 50
scene.render.dither_intensity = 0.0
scene.cycles.use_denoising = False
scene.cycles.samples = 128
scene.cycles.sampling_pattern = 'TABULATED_SOBOL'
scene.cycles.light_sampling_threshold = 0.0
scene.cycles.use_adaptive_sampling = False
scene.cycles.use_light_tree = False
scene.cycles.blur_glossy = 0.0
scene.cycles.sample_clamp_indirect = 0.0
scene.view_settings.view_transform = 'Standard'
bpy.context.view_layer.update()

# ---- added for rendering (the .blend has no active camera): camera
cam_auto = bpy.data.cameras.new('AutoCamera')
cam_auto.lens = 50.0
cam_auto.sensor_width = 36.0
cam_auto.clip_end = 1000.0
ob_auto_camera = bpy.data.objects.new('AutoCamera', cam_auto)
scene.collection.objects.link(ob_auto_camera)
ob_auto_camera.location = (1.69648, -2.02199, 1.88164)
ob_auto_camera.rotation_euler = (1.09748, -7.21219e-08, 0.694738)
scene.camera = ob_auto_camera
bpy.context.view_layer.update()
